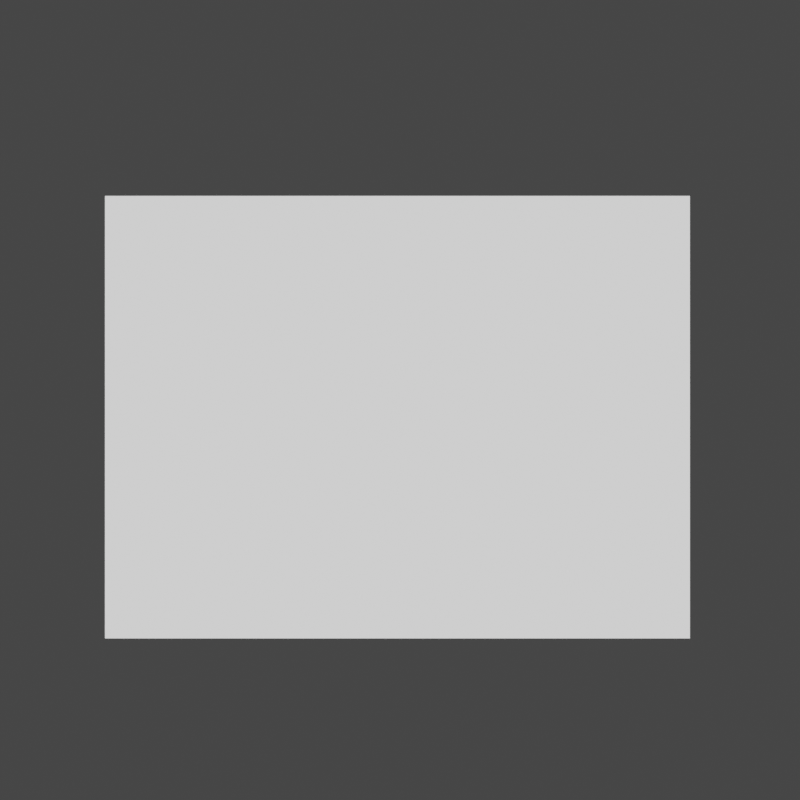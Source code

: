 # Source: Tablet.blend  (saved by Blender 3.4.6; exported with 4.5.12 LTS)
import bpy
from mathutils import Matrix  # noqa: F401  (used for matrix-valued properties, if any)

bpy.ops.wm.read_factory_settings(use_empty=True)
scene = bpy.context.scene
scene.name = 'Scene'

# ---- collections
col_collection = bpy.data.collections.new('Collection'); scene.collection.children.link(col_collection)

# ---- materials (node trees are filled in below, after node groups)
mat_tablet = bpy.data.materials.new('Tablet')
mat_tablet.use_transparent_shadow = False
mat_light = bpy.data.materials.new('Light')
mat_light.use_transparent_shadow = False
mat_glass = bpy.data.materials.new('glass')
mat_glass.use_transparent_shadow = False
mat_glass.diffuse_color = (1.0, 1.0, 1.0, 1.0)
mat_glass.roughness = 1.0
mat_glass.specular_intensity = 0.0
mat_border = bpy.data.materials.new('Border')
mat_border.use_transparent_shadow = False

# ---- node groups
ng_auto_smooth = bpy.data.node_groups.new('Auto Smooth', 'GeometryNodeTree')
_s = ng_auto_smooth.interface.new_socket(name='Geometry', in_out='OUTPUT', socket_type='NodeSocketGeometry')
_s = ng_auto_smooth.interface.new_socket(name='Geometry', in_out='INPUT', socket_type='NodeSocketGeometry')
_s = ng_auto_smooth.interface.new_socket(name='Angle', in_out='INPUT', socket_type='NodeSocketFloat')
_s.subtype = 'ANGLE'
_s.min_value = 0.0
_s.max_value = 3.142
ng_auto_smooth.is_modifier = True
_N = ng_auto_smooth.nodes; _L = ng_auto_smooth.links
n0 = _N.new('NodeGroupOutput'); n0.name = 'Group Output'; n0.location = (480, -100)
n1 = _N.new('NodeGroupInput'); n1.name = 'Group Input'; n1.location = (-420, -300)
n2 = _N.new('NodeGroupInput'); n2.name = 'Group Input.001'; n2.location = (-60, -100)
n3 = _N.new('GeometryNodeSetShadeSmooth'); n3.name = 'Set Shade Smooth'; n3.location = (120, -100)
n3.domain = 'EDGE'
n4 = _N.new('GeometryNodeSetShadeSmooth'); n4.name = 'Set Shade Smooth.001'; n4.location = (300, -100)
n5 = _N.new('GeometryNodeInputMeshEdgeAngle'); n5.name = 'Edge Angle'; n5.location = (-420, -220)
n6 = _N.new('GeometryNodeInputEdgeSmooth'); n6.name = 'Is Edge Smooth'; n6.location = (-60, -160)
n7 = _N.new('GeometryNodeInputShadeSmooth'); n7.name = 'Is Face Smooth'; n7.location = (-240, -340)
n8 = _N.new('FunctionNodeBooleanMath'); n8.name = 'Boolean Math'; n8.location = (-60, -220)
n9 = _N.new('FunctionNodeCompare'); n9.name = 'Compare'; n9.location = (-240, -180)
n9.operation = 'LESS_EQUAL'
_L.new(n5.outputs[0], n9.inputs[0])
_L.new(n4.outputs[0], n0.inputs[0])
_L.new(n1.outputs[1], n9.inputs[1])
_L.new(n9.outputs[0], n8.inputs[0])
_L.new(n7.outputs[0], n8.inputs[1])
_L.new(n2.outputs[0], n3.inputs[0])
_L.new(n6.outputs[0], n3.inputs[1])
_L.new(n3.outputs[0], n4.inputs[0])
_L.new(n8.outputs[0], n3.inputs[2])
n0.is_active_output = True

# ---- material node trees
mat_tablet.use_nodes = True; mat_tablet.node_tree.nodes.clear()
_N = mat_tablet.node_tree.nodes; _L = mat_tablet.node_tree.links
n0 = _N.new('ShaderNodeBsdfPrincipled'); n0.name = 'Principled BSDF'; n0.location = (10, 300)
n0.distribution = 'GGX'
n0.subsurface_method = 'RANDOM_WALK_SKIN'
n0.inputs[0].default_value = (0.0376, 0.0376, 0.0376, 1.0)
n0.inputs[1].default_value = 0.47
n0.inputs[3].default_value = 1.45
n0.inputs[27].default_value = (0.0, 0.0, 0.0, 1.0)
n0.inputs[28].default_value = 1.0
n1 = _N.new('ShaderNodeOutputMaterial'); n1.name = 'Material Output'; n1.location = (300, 300)
_L.new(n0.outputs[0], n1.inputs[0])
n1.is_active_output = True
mat_light.use_nodes = True; mat_light.node_tree.nodes.clear()
_N = mat_light.node_tree.nodes; _L = mat_light.node_tree.links
n0 = _N.new('ShaderNodeBsdfPrincipled'); n0.name = 'Principled BSDF'; n0.location = (10, 300)
n0.distribution = 'GGX'
n0.subsurface_method = 'RANDOM_WALK_SKIN'
n0.inputs[0].default_value = (0.0006086, 0.3255, 0.0, 1.0)
n0.inputs[3].default_value = 1.45
n0.inputs[27].default_value = (0.00091, 0.7991, 0.0, 1.0)
n0.inputs[28].default_value = 7.4
n1 = _N.new('ShaderNodeOutputMaterial'); n1.name = 'Material Output'; n1.location = (300, 300)
_L.new(n0.outputs[0], n1.inputs[0])
n1.is_active_output = True
mat_glass.use_nodes = True; mat_glass.node_tree.nodes.clear()
_N = mat_glass.node_tree.nodes; _L = mat_glass.node_tree.links
n0 = _N.new('ShaderNodeOutputMaterial'); n0.name = 'Material Output'; n0.location = (300, 300)
n1 = _N.new('ShaderNodeRGB'); n1.name = 'RGB'; n1.location = (-256, 121)
n1.outputs[0].default_value = (1.0, 1.0, 1.0, 1.0)
_L.new(n1.outputs[0], n0.inputs[0])
n0.is_active_output = True
mat_border.use_nodes = True; mat_border.node_tree.nodes.clear()
_N = mat_border.node_tree.nodes; _L = mat_border.node_tree.links
n0 = _N.new('ShaderNodeBsdfPrincipled'); n0.name = 'Principled BSDF'; n0.location = (10, 300)
n0.distribution = 'GGX'
n0.subsurface_method = 'RANDOM_WALK_SKIN'
n0.inputs[0].default_value = (0.237, 0.237, 0.237, 1.0)
n0.inputs[3].default_value = 1.45
n0.inputs[27].default_value = (0.0, 0.0, 0.0, 1.0)
n0.inputs[28].default_value = 1.0
n1 = _N.new('ShaderNodeOutputMaterial'); n1.name = 'Material Output'; n1.location = (300, 300)
_L.new(n0.outputs[0], n1.inputs[0])
n1.is_active_output = True

# ---- world
world_world = bpy.data.worlds.new('World'); scene.world = world_world
world_world.use_nodes = True; world_world.node_tree.nodes.clear()
_N = world_world.node_tree.nodes; _L = world_world.node_tree.links
n0 = _N.new('ShaderNodeOutputWorld'); n0.name = 'World Output'; n0.location = (300, 300)
n1 = _N.new('ShaderNodeBackground'); n1.name = 'Background'; n1.location = (10, 300)
n1.inputs[0].default_value = (0.05088, 0.05088, 0.05088, 1.0)
_L.new(n1.outputs[0], n0.inputs[0])
n0.is_active_output = True
world_world.color = (0.05088, 0.05088, 0.05088)
world_world.use_sun_shadow = False
world_world.sun_shadow_jitter_overblur = 0.0

# ---- cameras
cam_camera = bpy.data.cameras.new('Camera')

# ---- meshes
me_cube_001 = bpy.data.meshes.new('Cube.001')
me_cube_001.from_pydata([(-0.1509, -0.01712, -0.1141), (-0.1509, -0.01712, 0.1142), (0.1509, -0.01712, -0.1141), (0.1509, -0.01712, 0.1142), (0.1263, 0.01712, -0.1489), (0.06316, 0.01712, -0.1503), (-5.647e-09, 0.01712, -0.1507), (-0.06316, 0.01712, -0.1503), (-0.1263, 0.01712, -0.1489), (-0.1263, 0.01712, 0.1502), (-0.06316, 0.01712, 0.1562), (5.647e-09, 0.01712, 0.1577), (0.06316, 0.01712, 0.1562), (0.1263, 0.01712, 0.1502), (-0.1006, -0.01712, -0.1141), (-0.0503, -0.01712, -0.1141), (5.647e-09, -0.01712, -0.1141), (0.0503, -0.01712, -0.1141), (0.1006, -0.01712, -0.1141), (0.1006, -0.01712, 0.1142), (0.0503, -0.01712, 0.1142), (-5.647e-09, -0.01712, 0.1142), (-0.0503, -0.01712, 0.1142), (-0.1006, -0.01712, 0.1142), (-0.1895, 0.01712, 0.0956), (-0.1895, 0.01712, 0.04783), (-0.1895, 0.01712, 5.559e-05), (-0.1895, 0.01712, -0.04772), (-0.1895, 0.01712, -0.09549), (0.1895, 0.01712, 0.0956), (0.1895, 0.01712, 0.04783), (0.1895, 0.01712, 5.559e-05), (0.1895, 0.01712, -0.04772), (0.1895, 0.01712, -0.09549), (-0.1509, -0.01712, -0.07604), (-0.1509, -0.01712, -0.03799), (-0.1509, -0.01712, 5.56e-05), (-0.1509, -0.01712, 0.0381), (-0.1509, -0.01712, 0.07615), (0.1509, -0.01712, 0.07615), (0.1509, -0.01712, 0.0381), (0.1509, -0.01712, 5.559e-05), (0.1509, -0.01712, -0.03799), (0.1509, -0.01712, -0.07604), (-0.1263, 0.01712, 0.0974), (-0.1263, 0.01712, 0.04783), (-0.1263, 0.01712, 5.559e-05), (-0.1263, 0.01712, -0.05021), (-0.1263, 0.01712, -0.1005), (-0.06316, 0.01712, 0.1067), (-0.06316, 0.01712, 0.04962), (-0.06316, 0.01712, 5.559e-05), (-0.06316, 0.01712, -0.0527), (-0.06316, 0.01712, -0.1021), (3.765e-09, 0.01712, 0.1084), (1.882e-09, 0.01712, 0.05441), (-1.683e-16, 0.01712, 5.301e-05), (-1.882e-09, 0.01712, -0.05329), (-3.765e-09, 0.01712, -0.1025), (0.06316, 0.01712, 0.1067), (0.06316, 0.01712, 0.04962), (0.06316, 0.01712, 5.559e-05), (0.06316, 0.01712, -0.0527), (0.06316, 0.01712, -0.1021), (0.1263, 0.01712, 0.0974), (0.1263, 0.01712, 0.04783), (0.1263, 0.01712, 5.559e-05), (0.1263, 0.01712, -0.05021), (0.1263, 0.01712, -0.1005), (-0.1575, 0.01712, -0.1466), (-0.1895, 0.01712, -0.1199), (-0.1697, 0.01712, -0.1438), (-0.1801, 0.01712, -0.1378), (-0.187, 0.01712, -0.1294), (-0.1895, 0.01712, 0.119), (-0.1576, 0.01712, 0.1468), (-0.1871, 0.01712, 0.1286), (-0.1801, 0.01712, 0.1373), (-0.1698, 0.01712, 0.1436), (0.1895, 0.01712, -0.1199), (0.1575, 0.01712, -0.1466), (0.187, 0.01712, -0.1294), (0.1801, 0.01712, -0.1378), (0.1697, 0.01712, -0.1438), (0.1576, 0.01712, 0.1468), (0.1895, 0.01712, 0.119), (0.1698, 0.01712, 0.1436), (0.1801, 0.01712, 0.1373), (0.1871, 0.01712, 0.1286), (-0.1671, -0.01712, -0.1267), (-0.1667, -0.01712, 0.1262), (0.1667, -0.01712, 0.1262), (0.1671, -0.01712, -0.1267), (-0.1509, -0.001573, 0.07615), (-0.1509, -0.001573, 0.1142), (0.1509, -0.001573, -0.07604), (0.1509, -0.001573, -0.1141), (0.1006, -0.001573, -0.1141), (-0.1006, -0.001573, 0.1142), (-0.1509, -0.001573, -0.1141), (-0.1006, -0.001573, -0.1141), (-0.0503, -0.001573, -0.1141), (5.647e-09, -0.001573, -0.1141), (0.0503, -0.001573, -0.1141), (0.1509, -0.001573, 0.1142), (0.1006, -0.001573, 0.1142), (0.0503, -0.001573, 0.1142), (-5.647e-09, -0.001573, 0.1142), (-0.0503, -0.001573, 0.1142), (-0.1509, -0.001573, -0.07604), (-0.1509, -0.001573, -0.03799), (-0.1509, -0.001573, 5.56e-05), (-0.1509, -0.001573, 0.0381), (0.1509, -0.001573, 0.07615), (0.1509, -0.001573, 0.0381), (0.1509, -0.001573, 5.559e-05), (0.1509, -0.001573, -0.03799), (0.1108, -0.01658, -0.1287), (0.1118, -0.01658, -0.1288), (0.1127, -0.01658, -0.1291), (0.1136, -0.01658, -0.1296), (0.1143, -0.01658, -0.1302), (0.1149, -0.01658, -0.1309), (0.1154, -0.01658, -0.1318), (0.1156, -0.01658, -0.1327), (0.1157, -0.01658, -0.1336), (0.1156, -0.01658, -0.1346), (0.1154, -0.01658, -0.1355), (0.1149, -0.01658, -0.1363), (0.1143, -0.01658, -0.1371), (0.1136, -0.01658, -0.1377), (0.1127, -0.01658, -0.1381), (0.1118, -0.01658, -0.1384), (0.1118, -0.01677, -0.1288), (0.1127, -0.01695, -0.1291), (0.1135, -0.01711, -0.1296), (0.1142, -0.01726, -0.1302), (0.1148, -0.01738, -0.1309), (0.1153, -0.01746, -0.1318), (0.1155, -0.01752, -0.1327), (0.1156, -0.01754, -0.1336), (0.1155, -0.01752, -0.1346), (0.1153, -0.01746, -0.1355), (0.1148, -0.01738, -0.1363), (0.1142, -0.01726, -0.1371), (0.1135, -0.01711, -0.1377), (0.1127, -0.01695, -0.1381), (0.1118, -0.01677, -0.1384), (0.1117, -0.01695, -0.1288), (0.1126, -0.0173, -0.1291), (0.1133, -0.01762, -0.1296), (0.114, -0.01791, -0.1302), (0.1146, -0.01814, -0.1309), (0.115, -0.01831, -0.1318), (0.1153, -0.01842, -0.1327), (0.1154, -0.01845, -0.1336), (0.1153, -0.01842, -0.1346), (0.115, -0.01831, -0.1355), (0.1146, -0.01814, -0.1363), (0.114, -0.01791, -0.1371), (0.1133, -0.01762, -0.1377), (0.1126, -0.0173, -0.1381), (0.1117, -0.01695, -0.1384), (0.1116, -0.01711, -0.1288), (0.1124, -0.01762, -0.1291), (0.1131, -0.01809, -0.1296), (0.1137, -0.0185, -0.1302), (0.1142, -0.01884, -0.1309), (0.1146, -0.01909, -0.1318), (0.1148, -0.01925, -0.1327), (0.1149, -0.0193, -0.1336), (0.1148, -0.01925, -0.1346), (0.1146, -0.01909, -0.1355), (0.1142, -0.01884, -0.1363), (0.1137, -0.0185, -0.1371), (0.1131, -0.01809, -0.1377), (0.1124, -0.01762, -0.1381), (0.1116, -0.01711, -0.1384), (0.1115, -0.01726, -0.1288), (0.1122, -0.01791, -0.1291), (0.1128, -0.0185, -0.1296), (0.1133, -0.01903, -0.1302), (0.1137, -0.01946, -0.1309), (0.114, -0.01978, -0.1318), (0.1142, -0.01997, -0.1327), (0.1143, -0.02004, -0.1336), (0.1142, -0.01997, -0.1346), (0.114, -0.01978, -0.1355), (0.1137, -0.01946, -0.1363), (0.1133, -0.01903, -0.1371), (0.1128, -0.0185, -0.1377), (0.1122, -0.01791, -0.1381), (0.1115, -0.01726, -0.1384), (0.1114, -0.01738, -0.1288), (0.1119, -0.01814, -0.1291), (0.1123, -0.01884, -0.1296), (0.1128, -0.01946, -0.1302), (0.1131, -0.01996, -0.1309), (0.1133, -0.02034, -0.1318), (0.1135, -0.02057, -0.1327), (0.1136, -0.02065, -0.1336), (0.1135, -0.02057, -0.1346), (0.1133, -0.02034, -0.1355), (0.1131, -0.01996, -0.1363), (0.1128, -0.01946, -0.1371), (0.1123, -0.01884, -0.1377), (0.1119, -0.01814, -0.1381), (0.1114, -0.01738, -0.1384), (0.1112, -0.01746, -0.1288), (0.1116, -0.01831, -0.1291), (0.1119, -0.01909, -0.1296), (0.1122, -0.01978, -0.1302), (0.1124, -0.02034, -0.1309), (0.1126, -0.02075, -0.1318), (0.1127, -0.02101, -0.1327), (0.1127, -0.0211, -0.1336), (0.1127, -0.02101, -0.1346), (0.1126, -0.02075, -0.1355), (0.1124, -0.02034, -0.1363), (0.1122, -0.01978, -0.1371), (0.1119, -0.01909, -0.1377), (0.1116, -0.01831, -0.1381), (0.1112, -0.01746, -0.1384), (0.111, -0.01752, -0.1288), (0.1112, -0.01842, -0.1291), (0.1114, -0.01925, -0.1296), (0.1115, -0.01997, -0.1302), (0.1116, -0.02057, -0.1309), (0.1117, -0.02101, -0.1318), (0.1118, -0.02128, -0.1327), (0.1118, -0.02138, -0.1336), (0.1118, -0.02128, -0.1346), (0.1117, -0.02101, -0.1355), (0.1116, -0.02057, -0.1363), (0.1115, -0.01997, -0.1371), (0.1114, -0.01925, -0.1377), (0.1112, -0.01842, -0.1381), (0.111, -0.01752, -0.1384), (0.1108, -0.01754, -0.1288), (0.1108, -0.01845, -0.1291), (0.1108, -0.0193, -0.1296), (0.1108, -0.02004, -0.1302), (0.1108, -0.02065, -0.1309), (0.1108, -0.0211, -0.1318), (0.1108, -0.02138, -0.1327), (0.1108, -0.02147, -0.1336), (0.1108, -0.02138, -0.1346), (0.1108, -0.0211, -0.1355), (0.1108, -0.02065, -0.1363), (0.1108, -0.02004, -0.1371), (0.1108, -0.0193, -0.1377), (0.1108, -0.01845, -0.1381), (0.1108, -0.01754, -0.1384), (0.1107, -0.01752, -0.1288), (0.1105, -0.01842, -0.1291), (0.1103, -0.01925, -0.1296), (0.1102, -0.01997, -0.1302), (0.11, -0.02057, -0.1309), (0.11, -0.02101, -0.1318), (0.1099, -0.02128, -0.1327), (0.1099, -0.02138, -0.1336), (0.1099, -0.02128, -0.1346), (0.11, -0.02101, -0.1355), (0.11, -0.02057, -0.1363), (0.1102, -0.01997, -0.1371), (0.1103, -0.01925, -0.1377), (0.1105, -0.01842, -0.1381), (0.1107, -0.01752, -0.1384), (0.1105, -0.01746, -0.1288), (0.1101, -0.01831, -0.1291), (0.1098, -0.01909, -0.1296), (0.1095, -0.01978, -0.1302), (0.1093, -0.02034, -0.1309), (0.1091, -0.02075, -0.1318), (0.109, -0.02101, -0.1327), (0.109, -0.0211, -0.1336), (0.109, -0.02101, -0.1346), (0.1091, -0.02075, -0.1355), (0.1093, -0.02034, -0.1363), (0.1095, -0.01978, -0.1371), (0.1098, -0.01909, -0.1377), (0.1101, -0.01831, -0.1381), (0.1105, -0.01746, -0.1384), (0.1103, -0.01738, -0.1288), (0.1098, -0.01814, -0.1291), (0.1093, -0.01884, -0.1296), (0.1089, -0.01946, -0.1302), (0.1086, -0.01996, -0.1309), (0.1083, -0.02034, -0.1318), (0.1082, -0.02057, -0.1327), (0.1081, -0.02065, -0.1336), (0.1082, -0.02057, -0.1346), (0.1083, -0.02034, -0.1355), (0.1086, -0.01996, -0.1363), (0.1089, -0.01946, -0.1371), (0.1093, -0.01884, -0.1377), (0.1098, -0.01814, -0.1381), (0.1103, -0.01738, -0.1384), (0.1102, -0.01726, -0.1288), (0.1095, -0.01791, -0.1291), (0.1089, -0.0185, -0.1296), (0.1084, -0.01903, -0.1302), (0.108, -0.01946, -0.1309), (0.1076, -0.01978, -0.1318), (0.1075, -0.01997, -0.1327), (0.1074, -0.02004, -0.1336), (0.1075, -0.01997, -0.1346), (0.1076, -0.01978, -0.1355), (0.108, -0.01946, -0.1363), (0.1084, -0.01903, -0.1371), (0.1089, -0.0185, -0.1377), (0.1095, -0.01791, -0.1381), (0.1102, -0.01726, -0.1384), (0.1108, -0.01658, -0.1385), (0.11, -0.01711, -0.1288), (0.1093, -0.01762, -0.1291), (0.1086, -0.01809, -0.1296), (0.108, -0.0185, -0.1302), (0.1075, -0.01884, -0.1309), (0.1071, -0.01909, -0.1318), (0.1069, -0.01925, -0.1327), (0.1068, -0.0193, -0.1336), (0.1069, -0.01925, -0.1346), (0.1071, -0.01909, -0.1355), (0.1075, -0.01884, -0.1363), (0.108, -0.0185, -0.1371), (0.1086, -0.01809, -0.1377), (0.1093, -0.01762, -0.1381), (0.11, -0.01711, -0.1384), (0.11, -0.01695, -0.1288), (0.1091, -0.0173, -0.1291), (0.1083, -0.01762, -0.1296), (0.1076, -0.01791, -0.1302), (0.1071, -0.01814, -0.1309), (0.1067, -0.01831, -0.1318), (0.1064, -0.01842, -0.1327), (0.1063, -0.01845, -0.1336), (0.1064, -0.01842, -0.1346), (0.1067, -0.01831, -0.1355), (0.1071, -0.01814, -0.1363), (0.1076, -0.01791, -0.1371), (0.1083, -0.01762, -0.1377), (0.1091, -0.0173, -0.1381), (0.11, -0.01695, -0.1384), (0.1099, -0.01677, -0.1288), (0.109, -0.01695, -0.1291), (0.1082, -0.01711, -0.1296), (0.1075, -0.01726, -0.1302), (0.1069, -0.01738, -0.1309), (0.1064, -0.01746, -0.1318), (0.1061, -0.01752, -0.1327), (0.106, -0.01754, -0.1336), (0.1061, -0.01752, -0.1346), (0.1064, -0.01746, -0.1355), (0.1069, -0.01738, -0.1363), (0.1075, -0.01726, -0.1371), (0.1082, -0.01711, -0.1377), (0.109, -0.01695, -0.1381), (0.1099, -0.01677, -0.1384), (0.1099, -0.01658, -0.1288), (0.109, -0.01658, -0.1291), (0.1081, -0.01658, -0.1296), (0.1074, -0.01658, -0.1302), (0.1068, -0.01658, -0.1309), (0.1063, -0.01658, -0.1318), (0.106, -0.01658, -0.1327), (0.106, -0.01658, -0.1336), (0.106, -0.01658, -0.1346), (0.1063, -0.01658, -0.1355), (0.1068, -0.01658, -0.1363), (0.1074, -0.01658, -0.1371), (0.1081, -0.01658, -0.1377), (0.109, -0.01658, -0.1381), (0.1099, -0.01658, -0.1384), (-0.1226, -0.01712, -0.1438), (-0.1263, -0.01191, -0.1489), (-0.06316, -0.01191, -0.1503), (-0.06135, -0.01712, -0.1452), (3.928e-09, -0.01191, -0.1507), (5.647e-09, -0.01712, -0.1456), (0.06316, -0.01191, -0.1503), (0.06135, -0.01712, -0.1452), (0.1263, -0.01191, -0.1489), (0.1226, -0.01712, -0.1438), (0.1228, -0.01712, 0.1452), (0.1263, -0.01191, 0.1502), (0.06316, -0.01191, 0.1562), (0.06159, -0.01712, 0.151), (-3.928e-09, -0.01191, 0.1577), (-5.647e-09, -0.01712, 0.1525), (-0.06316, -0.01191, 0.1562), (-0.06159, -0.01712, 0.151), (-0.1263, -0.01191, 0.1502), (-0.1228, -0.01712, 0.1452), (-0.1895, -0.01191, -0.09549), (-0.1838, -0.01712, -0.09262), (-0.1838, -0.01712, -0.0463), (-0.1895, -0.01191, -0.04772), (-0.1839, -0.01712, 5.56e-05), (-0.1895, -0.01191, 5.56e-05), (-0.1838, -0.01712, 0.04641), (-0.1895, -0.01191, 0.04783), (-0.1838, -0.01712, 0.09274), (-0.1895, -0.01191, 0.0956), (0.1895, -0.01191, 0.0956), (0.1838, -0.01712, 0.09274), (0.1838, -0.01712, 0.04641), (0.1895, -0.01191, 0.04783), (0.1839, -0.01712, 5.559e-05), (0.1895, -0.01191, 5.559e-05), (0.1838, -0.01712, -0.0463), (0.1895, -0.01191, -0.04772), (0.1838, -0.01712, -0.09262), (0.1895, -0.01191, -0.09549), (-0.1837, -0.01712, -0.1217), (-0.1895, -0.01191, -0.1199), (-0.1575, -0.01191, -0.1466), (-0.1601, -0.01712, -0.1411), (-0.187, -0.01191, -0.1294), (-0.1818, -0.01712, -0.1287), (-0.1801, -0.01191, -0.1378), (-0.1766, -0.01712, -0.1348), (-0.1697, -0.01191, -0.1438), (-0.169, -0.01712, -0.1391), (-0.1601, -0.01712, 0.1412), (-0.1576, -0.01191, 0.1468), (-0.1895, -0.01191, 0.119), (-0.1837, -0.01712, 0.1209), (-0.1698, -0.01191, 0.1436), (-0.169, -0.01712, 0.1389), (-0.1801, -0.01191, 0.1373), (-0.1766, -0.01712, 0.1343), (-0.1871, -0.01191, 0.1286), (-0.1818, -0.01712, 0.128), (0.1837, -0.01712, 0.1209), (0.1895, -0.01191, 0.119), (0.1576, -0.01191, 0.1468), (0.1601, -0.01712, 0.1412), (0.1871, -0.01191, 0.1286), (0.1818, -0.01712, 0.128), (0.1801, -0.01191, 0.1373), (0.1766, -0.01712, 0.1343), (0.1698, -0.01191, 0.1436), (0.169, -0.01712, 0.1389), (0.1601, -0.01712, -0.1411), (0.1575, -0.01191, -0.1466), (0.1895, -0.01191, -0.1199), (0.1837, -0.01712, -0.1217), (0.1697, -0.01191, -0.1438), (0.169, -0.01712, -0.1391), (0.1801, -0.01191, -0.1378), (0.1766, -0.01712, -0.1348), (0.187, -0.01191, -0.1294), (0.1818, -0.01712, -0.1287)], [], [(4, 68, 33, 79, 81, 82, 83, 80), (397, 399, 26, 27), (64, 13, 84, 86, 87, 88, 85, 29), (20, 19, 384, 387), (24, 74, 76, 77, 78, 75, 9, 44), (9, 75, 425, 392), (4, 80, 445, 382), (403, 426, 74, 24), (79, 33, 413, 446), (31, 30, 407, 409), (1, 23, 393, 424, 90), (10, 9, 392, 390), (11, 10, 390, 388), (19, 3, 91, 437, 384), (2, 18, 383, 444, 92), (5, 4, 382, 380), (6, 5, 380, 378), (14, 0, 89, 417, 374), (3, 39, 405, 434, 91), (84, 13, 385, 436), (21, 20, 387, 389), (22, 21, 389, 391), (23, 22, 391, 393), (394, 397, 27, 28), (69, 8, 375, 416), (16, 15, 377, 379), (17, 16, 379, 381), (18, 17, 381, 383), (30, 29, 404, 407), (44, 9, 10, 49), (49, 10, 11, 54), (54, 11, 12, 59), (59, 12, 13, 64), (5, 63, 68, 4), (63, 62, 67, 68), (62, 61, 66, 67), (61, 60, 65, 66), (60, 59, 64, 65), (6, 58, 63, 5), (58, 57, 62, 63), (57, 56, 61, 62), (56, 55, 60, 61), (55, 54, 59, 60), (7, 53, 58, 6), (53, 52, 57, 58), (52, 51, 56, 57), (51, 50, 55, 56), (50, 49, 54, 55), (8, 48, 53, 7), (48, 47, 52, 53), (47, 46, 51, 52), (46, 45, 50, 51), (45, 44, 49, 50), (15, 14, 374, 377), (28, 27, 47, 48), (27, 26, 46, 47), (26, 25, 45, 46), (25, 24, 44, 45), (3, 19, 105, 104), (42, 41, 115, 116), (18, 2, 96, 97), (34, 0, 99, 109), (17, 18, 97, 103), (41, 40, 114, 115), (2, 43, 95, 96), (16, 17, 103, 102), (40, 39, 113, 114), (1, 38, 93, 94), (15, 16, 102, 101), (39, 3, 104, 113), (22, 23, 98, 108), (14, 15, 101, 100), (38, 37, 112, 93), (21, 22, 108, 107), (0, 14, 100, 99), (37, 36, 111, 112), (20, 21, 107, 106), (12, 11, 388, 386), (29, 85, 435, 404), (32, 31, 409, 411), (33, 32, 411, 413), (43, 2, 92, 447, 412), (7, 6, 378, 376), (415, 394, 28, 70), (399, 401, 25, 26), (401, 403, 24, 25), (38, 1, 90, 427, 402), (36, 35, 110, 111), (19, 20, 106, 105), (43, 42, 116, 95), (23, 1, 94, 98), (35, 34, 109, 110), (13, 12, 386, 385), (42, 43, 412, 410), (41, 42, 410, 408), (40, 41, 408, 406), (39, 40, 406, 405), (414, 419, 89), (68, 67, 32, 33), (67, 66, 31, 32), (66, 65, 30, 31), (65, 64, 29, 30), (69, 71, 72, 73, 70, 28, 48, 8), (34, 35, 396, 395), (35, 36, 398, 396), (36, 37, 400, 398), (37, 38, 402, 400), (73, 418, 415, 70), (71, 422, 420, 72), (424, 429, 90), (72, 420, 418, 73), (425, 75, 78, 428), (430, 77, 76, 432), (434, 439, 91), (428, 78, 77, 430), (88, 438, 435, 85), (86, 442, 440, 87), (444, 449, 92), (87, 440, 438, 88), (445, 80, 83, 448), (450, 82, 81, 452), (448, 83, 82, 450), (423, 417, 89), (421, 423, 89), (419, 421, 89), (69, 416, 422, 71), (432, 76, 74, 426), (429, 431, 90), (431, 433, 90), (433, 427, 90), (452, 81, 79, 446), (449, 451, 92), (451, 453, 92), (453, 447, 92), (443, 437, 91), (441, 443, 91), (439, 441, 91), (84, 436, 442, 86), (0, 34, 395, 414, 89), (122, 121, 136, 137), (130, 129, 144, 145), (123, 122, 137, 138), (131, 130, 145, 146), (124, 123, 138, 139), (132, 131, 146, 147), (125, 124, 139, 140), (118, 117, 133), (313, 132, 147), (126, 125, 140, 141), (119, 118, 133, 134), (127, 126, 141, 142), (120, 119, 134, 135), (128, 127, 142, 143), (121, 120, 135, 136), (129, 128, 143, 144), (141, 140, 155, 156), (134, 133, 148, 149), (142, 141, 156, 157), (135, 134, 149, 150), (143, 142, 157, 158), (136, 135, 150, 151), (144, 143, 158, 159), (137, 136, 151, 152), (145, 144, 159, 160), (138, 137, 152, 153), (146, 145, 160, 161), (139, 138, 153, 154), (147, 146, 161, 162), (140, 139, 154, 155), (133, 117, 148), (313, 147, 162), (160, 159, 174, 175), (153, 152, 167, 168), (161, 160, 175, 176), (154, 153, 168, 169), (162, 161, 176, 177), (155, 154, 169, 170), (148, 117, 163), (313, 162, 177), (156, 155, 170, 171), (149, 148, 163, 164), (157, 156, 171, 172), (150, 149, 164, 165), (158, 157, 172, 173), (151, 150, 165, 166), (159, 158, 173, 174), (152, 151, 166, 167), (164, 163, 178, 179), (172, 171, 186, 187), (165, 164, 179, 180), (173, 172, 187, 188), (166, 165, 180, 181), (174, 173, 188, 189), (167, 166, 181, 182), (175, 174, 189, 190), (168, 167, 182, 183), (176, 175, 190, 191), (169, 168, 183, 184), (177, 176, 191, 192), (170, 169, 184, 185), (163, 117, 178), (313, 177, 192), (171, 170, 185, 186), (183, 182, 197, 198), (191, 190, 205, 206), (184, 183, 198, 199), (192, 191, 206, 207), (185, 184, 199, 200), (178, 117, 193), (313, 192, 207), (186, 185, 200, 201), (179, 178, 193, 194), (187, 186, 201, 202), (180, 179, 194, 195), (188, 187, 202, 203), (181, 180, 195, 196), (189, 188, 203, 204), (182, 181, 196, 197), (190, 189, 204, 205), (202, 201, 216, 217), (195, 194, 209, 210), (203, 202, 217, 218), (196, 195, 210, 211), (204, 203, 218, 219), (197, 196, 211, 212), (205, 204, 219, 220), (198, 197, 212, 213), (206, 205, 220, 221), (199, 198, 213, 214), (207, 206, 221, 222), (200, 199, 214, 215), (193, 117, 208), (313, 207, 222), (201, 200, 215, 216), (194, 193, 208, 209), (221, 220, 235, 236), (214, 213, 228, 229), (222, 221, 236, 237), (215, 214, 229, 230), (208, 117, 223), (313, 222, 237), (216, 215, 230, 231), (209, 208, 223, 224), (217, 216, 231, 232), (210, 209, 224, 225), (218, 217, 232, 233), (211, 210, 225, 226), (219, 218, 233, 234), (212, 211, 226, 227), (220, 219, 234, 235), (213, 212, 227, 228), (233, 232, 247, 248), (226, 225, 240, 241), (234, 233, 248, 249), (227, 226, 241, 242), (235, 234, 249, 250), (228, 227, 242, 243), (236, 235, 250, 251), (229, 228, 243, 244), (237, 236, 251, 252), (230, 229, 244, 245), (223, 117, 238), (313, 237, 252), (231, 230, 245, 246), (224, 223, 238, 239), (232, 231, 246, 247), (225, 224, 239, 240), (252, 251, 266, 267), (245, 244, 259, 260), (238, 117, 253), (313, 252, 267), (246, 245, 260, 261), (239, 238, 253, 254), (247, 246, 261, 262), (240, 239, 254, 255), (248, 247, 262, 263), (241, 240, 255, 256), (249, 248, 263, 264), (242, 241, 256, 257), (250, 249, 264, 265), (243, 242, 257, 258), (251, 250, 265, 266), (244, 243, 258, 259), (256, 255, 270, 271), (264, 263, 278, 279), (257, 256, 271, 272), (265, 264, 279, 280), (258, 257, 272, 273), (266, 265, 280, 281), (259, 258, 273, 274), (267, 266, 281, 282), (260, 259, 274, 275), (253, 117, 268), (313, 267, 282), (261, 260, 275, 276), (254, 253, 268, 269), (262, 261, 276, 277), (255, 254, 269, 270), (263, 262, 277, 278), (275, 274, 289, 290), (268, 117, 283), (313, 282, 297), (276, 275, 290, 291), (269, 268, 283, 284), (277, 276, 291, 292), (270, 269, 284, 285), (278, 277, 292, 293), (271, 270, 285, 286), (279, 278, 293, 294), (272, 271, 286, 287), (280, 279, 294, 295), (273, 272, 287, 288), (281, 280, 295, 296), (274, 273, 288, 289), (282, 281, 296, 297), (294, 293, 308, 309), (287, 286, 301, 302), (295, 294, 309, 310), (288, 287, 302, 303), (296, 295, 310, 311), (289, 288, 303, 304), (297, 296, 311, 312), (290, 289, 304, 305), (283, 117, 298), (313, 297, 312), (291, 290, 305, 306), (284, 283, 298, 299), (292, 291, 306, 307), (285, 284, 299, 300), (293, 292, 307, 308), (286, 285, 300, 301), (298, 117, 314), (313, 312, 328), (306, 305, 321, 322), (299, 298, 314, 315), (307, 306, 322, 323), (300, 299, 315, 316), (308, 307, 323, 324), (301, 300, 316, 317), (309, 308, 324, 325), (302, 301, 317, 318), (310, 309, 325, 326), (303, 302, 318, 319), (311, 310, 326, 327), (304, 303, 319, 320), (312, 311, 327, 328), (305, 304, 320, 321), (318, 317, 332, 333), (326, 325, 340, 341), (319, 318, 333, 334), (327, 326, 341, 342), (320, 319, 334, 335), (328, 327, 342, 343), (321, 320, 335, 336), (314, 117, 329), (313, 328, 343), (322, 321, 336, 337), (315, 314, 329, 330), (323, 322, 337, 338), (316, 315, 330, 331), (324, 323, 338, 339), (317, 316, 331, 332), (325, 324, 339, 340), (337, 336, 351, 352), (330, 329, 344, 345), (338, 337, 352, 353), (331, 330, 345, 346), (339, 338, 353, 354), (332, 331, 346, 347), (340, 339, 354, 355), (333, 332, 347, 348), (341, 340, 355, 356), (334, 333, 348, 349), (342, 341, 356, 357), (335, 334, 349, 350), (343, 342, 357, 358), (336, 335, 350, 351), (329, 117, 344), (313, 343, 358), (356, 355, 370, 371), (349, 348, 363, 364), (357, 356, 371, 372), (350, 349, 364, 365), (358, 357, 372, 373), (351, 350, 365, 366), (344, 117, 359), (313, 358, 373), (352, 351, 366, 367), (345, 344, 359, 360), (353, 352, 367, 368), (346, 345, 360, 361), (354, 353, 368, 369), (347, 346, 361, 362), (355, 354, 369, 370), (348, 347, 362, 363), (375, 376, 377, 374), (376, 378, 379, 377), (378, 380, 381, 379), (380, 382, 383, 381), (385, 386, 387, 384), (386, 388, 389, 387), (388, 390, 391, 389), (390, 392, 393, 391), (395, 396, 397, 394), (396, 398, 399, 397), (398, 400, 401, 399), (400, 402, 403, 401), (405, 406, 407, 404), (406, 408, 409, 407), (408, 410, 411, 409), (410, 412, 413, 411), (415, 418, 419, 414), (418, 420, 421, 419), (420, 422, 423, 421), (422, 416, 417, 423), (425, 428, 429, 424), (428, 430, 431, 429), (430, 432, 433, 431), (432, 426, 427, 433), (435, 438, 439, 434), (438, 440, 441, 439), (440, 442, 443, 441), (442, 436, 437, 443), (445, 448, 449, 444), (448, 450, 451, 449), (450, 452, 453, 451), (452, 446, 447, 453), (414, 395, 394, 415), (374, 417, 416, 375), (424, 393, 392, 425), (402, 427, 426, 403), (412, 447, 446, 413), (444, 383, 382, 445), (384, 437, 436, 385), (434, 405, 404, 435), (8, 7, 376, 375)])
me_cube_001.polygons.foreach_set('use_smooth', [True] * 436)
me_cube_001.polygons.foreach_set('material_index', [0, 0, 0, 0, 0, 0, 0, 0, 0, 0, 0, 0, 0, 0, 0, 0, 0, 0, 0, 0, 0, 0, 0, 0, 0, 0, 0, 0, 0, 0, 0, 0, 0, 0, 0, 0, 0, 0, 0, 0, 0, 0, 0, 0, 0, 0, 0, 0, 0, 0, 0, 0, 0, 0, 0, 0, 0, 0, 0, 0, 0, 0, 0, 0, 0, 0, 0, 0, 0, 0, 0, 0, 0, 0, 0, 0, 0, 0, 0, 0, 0, 0, 0, 0, 0, 0, 0, 0, 0, 0, 0, 0, 0, 0, 0, 0, 0, 0, 0, 0, 0, 0, 0, 0, 0, 0, 0, 0, 0, 0, 0, 0, 0, 0, 0, 0, 0, 0, 0, 0, 0, 0, 0, 0, 0, 0, 0, 0, 0, 0, 0, 0, 0, 0, 0, 0, 0, 0, 0, 1, 1, 1, 1, 1, 1, 1, 1, 1, 1, 1, 1, 1, 1, 1, 1, 1, 1, 1, 1, 1, 1, 1, 1, 1, 1, 1, 1, 1, 1, 1, 1, 1, 1, 1, 1, 1, 1, 1, 1, 1, 1, 1, 1, 1, 1, 1, 1, 1, 1, 1, 1, 1, 1, 1, 1, 1, 1, 1, 1, 1, 1, 1, 1, 1, 1, 1, 1, 1, 1, 1, 1, 1, 1, 1, 1, 1, 1, 1, 1, 1, 1, 1, 1, 1, 1, 1, 1, 1, 1, 1, 1, 1, 1, 1, 1, 1, 1, 1, 1, 1, 1, 1, 1, 1, 1, 1, 1, 1, 1, 1, 1, 1, 1, 1, 1, 1, 1, 1, 1, 1, 1, 1, 1, 1, 1, 1, 1, 1, 1, 1, 1, 1, 1, 1, 1, 1, 1, 1, 1, 1, 1, 1, 1, 1, 1, 1, 1, 1, 1, 1, 1, 1, 1, 1, 1, 1, 1, 1, 1, 1, 1, 1, 1, 1, 1, 1, 1, 1, 1, 1, 1, 1, 1, 1, 1, 1, 1, 1, 1, 1, 1, 1, 1, 1, 1, 1, 1, 1, 1, 1, 1, 1, 1, 1, 1, 1, 1, 1, 1, 1, 1, 1, 1, 1, 1, 1, 1, 1, 1, 1, 1, 1, 1, 1, 1, 1, 1, 1, 1, 1, 1, 1, 1, 1, 1, 1, 1, 1, 1, 1, 1, 1, 1, 1, 1, 1, 1, 1, 1, 1, 1, 1, 1, 1, 1, 1, 1, 1, 1, 1, 1, 1, 1, 1, 1, 3, 3, 3, 3, 3, 3, 3, 3, 3, 3, 3, 3, 3, 3, 3, 3, 3, 3, 3, 3, 3, 3, 3, 3, 3, 3, 3, 3, 3, 3, 3, 3, 3, 3, 3, 3, 3, 3, 3, 3, 0])
_uv = me_cube_001.uv_layers.new(name='UVMap')
_uv.uv.foreach_set('vector', [0.308, 0.407, 0.3557, 0.4023, 0.3609, 0.4633, 0.3399, 0.4587, 0.3322, 0.4566, 0.3257, 0.4516, 0.3203, 0.4433, 0.3155, 0.434, 0.392, 0.04258, 0.4462, 0.03937, 0.447, 0.07163, 0.3955, 0.07461, 0.5569, 0.3945, 0.6094, 0.3948, 0.6023, 0.4229, 0.5982, 0.4328, 0.5937, 0.4417, 0.5877, 0.4475, 0.5801, 0.4505, 0.5603, 0.4557, 0.9539, 0.1869, 0.9494, 0.1327, 0.9768, 0.1051, 0.9933, 0.1703, 0.5462, 0.07581, 0.5663, 0.08026, 0.5741, 0.08234, 0.5807, 0.08742, 0.5864, 0.09579, 0.5915, 0.1051, 0.5999, 0.1323, 0.5478, 0.1369, 0.5999, 0.1323, 0.5915, 0.1051, 0.6148, 0.09098, 0.629, 0.123, 0.308, 0.407, 0.3155, 0.434, 0.2919, 0.4475, 0.2786, 0.4153, 0.5537, 0.04566, 0.5801, 0.05406, 0.5663, 0.08026, 0.5462, 0.07581, 0.3399, 0.4587, 0.3609, 0.4633, 0.3535, 0.4936, 0.3258, 0.4848, 0.4604, 0.4669, 0.512, 0.4632, 0.5159, 0.4953, 0.4616, 0.4992, 0.9377, 0.4114, 0.9522, 0.3507, 0.9817, 0.3821, 0.9683, 0.4249, 0.9513, 0.4304, 0.6124, 0.1964, 0.5999, 0.1323, 0.629, 0.123, 0.6436, 0.1919, 0.6177, 0.2633, 0.6124, 0.1964, 0.6436, 0.1919, 0.6494, 0.2621, 0.9494, 0.1327, 0.936, 0.07948, 0.9497, 0.06005, 0.9664, 0.06602, 0.9768, 0.1051, 0.6974, 0.09486, 0.6873, 0.1476, 0.6615, 0.1233, 0.6662, 0.08537, 0.6805, 0.07718, 0.2988, 0.3424, 0.308, 0.407, 0.2786, 0.4153, 0.2671, 0.3459, 0.2946, 0.2743, 0.2988, 0.3424, 0.2671, 0.3459, 0.2626, 0.2752, 0.6943, 0.358, 0.7135, 0.4102, 0.701, 0.4311, 0.6847, 0.4264, 0.6708, 0.3875, 0.936, 0.07948, 0.8933, 0.07409, 0.9122, 0.04098, 0.9435, 0.04131, 0.9497, 0.06005, 0.6023, 0.4229, 0.6094, 0.3948, 0.6394, 0.4019, 0.629, 0.4359, 0.957, 0.2409, 0.9539, 0.1869, 0.9933, 0.1703, 1.0, 0.2394, 0.9578, 0.2947, 0.957, 0.2409, 1.0, 0.2394, 0.9989, 0.3106, 0.9522, 0.3507, 0.9578, 0.2947, 0.9989, 0.3106, 0.9817, 0.3821, 0.3382, 0.05197, 0.392, 0.04258, 0.3955, 0.07461, 0.3473, 0.08175, 0.3054, 0.1142, 0.2992, 0.1418, 0.2693, 0.1358, 0.2787, 0.1019, 0.6842, 0.2499, 0.6871, 0.3039, 0.6538, 0.3206, 0.6497, 0.2506, 0.6843, 0.1973, 0.6842, 0.2499, 0.6497, 0.2506, 0.6528, 0.1842, 0.6873, 0.1476, 0.6843, 0.1973, 0.6528, 0.1842, 0.6615, 0.1233, 0.512, 0.4632, 0.5603, 0.4557, 0.5696, 0.4854, 0.5159, 0.4953, 0.5478, 0.1369, 0.5999, 0.1323, 0.6124, 0.1964, 0.5609, 0.1997, 0.5609, 0.1997, 0.6124, 0.1964, 0.6177, 0.2633, 0.5656, 0.2651, 0.5656, 0.2651, 0.6177, 0.2633, 0.6171, 0.3303, 0.5655, 0.3307, 0.5655, 0.3307, 0.6171, 0.3303, 0.6094, 0.3948, 0.5569, 0.3945, 0.2988, 0.3424, 0.3497, 0.3387, 0.3557, 0.4023, 0.308, 0.407, 0.3497, 0.3387, 0.4009, 0.3363, 0.4062, 0.4011, 0.3557, 0.4023, 0.4009, 0.3363, 0.4554, 0.3343, 0.4579, 0.3997, 0.4062, 0.4011, 0.4554, 0.3343, 0.5065, 0.3324, 0.5071, 0.3975, 0.4579, 0.3997, 0.5065, 0.3324, 0.5655, 0.3307, 0.5569, 0.3945, 0.5071, 0.3975, 0.2946, 0.2743, 0.3461, 0.2726, 0.3497, 0.3387, 0.2988, 0.3424, 0.3461, 0.2726, 0.3977, 0.2709, 0.4009, 0.3363, 0.3497, 0.3387, 0.3977, 0.2709, 0.4531, 0.269, 0.4554, 0.3343, 0.4009, 0.3363, 0.4531, 0.269, 0.5094, 0.2671, 0.5065, 0.3324, 0.4554, 0.3343, 0.5094, 0.2671, 0.5656, 0.2651, 0.5655, 0.3307, 0.5065, 0.3324, 0.2944, 0.2063, 0.3453, 0.2066, 0.3461, 0.2726, 0.2946, 0.2743, 0.3453, 0.2066, 0.3965, 0.2055, 0.3977, 0.2709, 0.3461, 0.2726, 0.3965, 0.2055, 0.4509, 0.2038, 0.4531, 0.269, 0.3977, 0.2709, 0.4509, 0.2038, 0.502, 0.2022, 0.5094, 0.2671, 0.4531, 0.269, 0.502, 0.2022, 0.5609, 0.1997, 0.5656, 0.2651, 0.5094, 0.2671, 0.2992, 0.1418, 0.347, 0.1428, 0.3453, 0.2066, 0.2944, 0.2063, 0.347, 0.1428, 0.3973, 0.1405, 0.3965, 0.2055, 0.3453, 0.2066, 0.3973, 0.1405, 0.4489, 0.1384, 0.4509, 0.2038, 0.3965, 0.2055, 0.4489, 0.1384, 0.498, 0.1375, 0.502, 0.2022, 0.4509, 0.2038, 0.498, 0.1375, 0.5478, 0.1369, 0.5609, 0.1997, 0.502, 0.2022, 0.6871, 0.3039, 0.6943, 0.358, 0.6708, 0.3875, 0.6538, 0.3206, 0.3473, 0.08175, 0.3955, 0.07461, 0.3973, 0.1405, 0.347, 0.1428, 0.3955, 0.07461, 0.447, 0.07163, 0.4489, 0.1384, 0.3973, 0.1405, 0.447, 0.07163, 0.4983, 0.07164, 0.498, 0.1375, 0.4489, 0.1384, 0.4983, 0.07164, 0.5462, 0.07581, 0.5478, 0.1369, 0.498, 0.1375, 0.936, 0.07948, 0.9494, 0.1327, 0.9319, 0.1353, 0.925, 0.09336, 0.7761, 0.07794, 0.8154, 0.07542, 0.8162, 0.09148, 0.7775, 0.09393, 0.6873, 0.1476, 0.6974, 0.09486, 0.7104, 0.1058, 0.7013, 0.1492, 0.7557, 0.412, 0.7135, 0.4102, 0.7235, 0.3957, 0.7564, 0.3971, 0.6843, 0.1973, 0.6873, 0.1476, 0.7013, 0.1492, 0.7, 0.1977, 0.8154, 0.07542, 0.8547, 0.07394, 0.855, 0.08977, 0.8162, 0.09148, 0.6974, 0.09486, 0.7369, 0.082, 0.7404, 0.09819, 0.7104, 0.1058, 0.6842, 0.2499, 0.6843, 0.1973, 0.7, 0.1977, 0.7006, 0.2494, 0.8547, 0.07394, 0.8933, 0.07409, 0.8923, 0.08872, 0.855, 0.08977, 0.9377, 0.4114, 0.8996, 0.4158, 0.8992, 0.4008, 0.9249, 0.4006, 0.6871, 0.3039, 0.6842, 0.2499, 0.7006, 0.2494, 0.7037, 0.3022, 0.8933, 0.07409, 0.936, 0.07948, 0.925, 0.09336, 0.8923, 0.08872, 0.9578, 0.2947, 0.9522, 0.3507, 0.9365, 0.348, 0.9411, 0.2937, 0.6943, 0.358, 0.6871, 0.3039, 0.7037, 0.3022, 0.7113, 0.3537, 0.8996, 0.4158, 0.865, 0.4149, 0.8655, 0.4004, 0.8992, 0.4008, 0.957, 0.2409, 0.9578, 0.2947, 0.9411, 0.2937, 0.9403, 0.2416, 0.7135, 0.4102, 0.6943, 0.358, 0.7113, 0.3537, 0.7235, 0.3957, 0.865, 0.4149, 0.8297, 0.4142, 0.8302, 0.3996, 0.8655, 0.4004, 0.9539, 0.1869, 0.957, 0.2409, 0.9403, 0.2416, 0.9372, 0.1882, 0.6171, 0.3303, 0.6177, 0.2633, 0.6494, 0.2621, 0.6485, 0.3324, 0.5603, 0.4557, 0.5801, 0.4505, 0.5945, 0.4742, 0.5696, 0.4854, 0.4089, 0.4673, 0.4604, 0.4669, 0.4616, 0.4992, 0.4074, 0.4992, 0.3609, 0.4633, 0.4089, 0.4673, 0.4074, 0.4992, 0.3535, 0.4936, 0.7369, 0.082, 0.6974, 0.09486, 0.6805, 0.07718, 0.6835, 0.0587, 0.7143, 0.05321, 0.2944, 0.2063, 0.2946, 0.2743, 0.2626, 0.2752, 0.2629, 0.2049, 0.3123, 0.06366, 0.3382, 0.05197, 0.3473, 0.08175, 0.3268, 0.08704, 0.4462, 0.03937, 0.5001, 0.03988, 0.4983, 0.07164, 0.447, 0.07163, 0.5001, 0.03988, 0.5537, 0.04566, 0.5462, 0.07581, 0.4983, 0.07164, 0.8996, 0.4158, 0.9377, 0.4114, 0.9513, 0.4304, 0.9445, 0.4482, 0.9153, 0.4469, 0.8297, 0.4142, 0.7933, 0.4134, 0.7938, 0.3985, 0.8302, 0.3996, 0.9494, 0.1327, 0.9539, 0.1869, 0.9372, 0.1882, 0.9319, 0.1353, 0.7369, 0.082, 0.7761, 0.07794, 0.7775, 0.09393, 0.7404, 0.09819, 0.9522, 0.3507, 0.9377, 0.4114, 0.9249, 0.4006, 0.9365, 0.348, 0.7933, 0.4134, 0.7557, 0.412, 0.7564, 0.3971, 0.7938, 0.3985, 0.6094, 0.3948, 0.6171, 0.3303, 0.6485, 0.3324, 0.6394, 0.4019, 0.7761, 0.07794, 0.7369, 0.082, 0.7143, 0.05321, 0.7633, 0.04418, 0.8154, 0.07542, 0.7761, 0.07794, 0.7633, 0.04418, 0.8136, 0.04041, 0.8547, 0.07394, 0.8154, 0.07542, 0.8136, 0.04041, 0.8632, 0.03937, 0.8933, 0.07409, 0.8547, 0.07394, 0.8632, 0.03937, 0.9122, 0.04098, 0.7085, 0.4482, 0.7009, 0.447, 0.701, 0.4311, 0.3557, 0.4023, 0.4062, 0.4011, 0.4089, 0.4673, 0.3609, 0.4633, 0.4062, 0.4011, 0.4579, 0.3997, 0.4604, 0.4669, 0.4089, 0.4673, 0.4579, 0.3997, 0.5071, 0.3975, 0.512, 0.4632, 0.4604, 0.4669, 0.5071, 0.3975, 0.5569, 0.3945, 0.5603, 0.4557, 0.512, 0.4632, 0.3054, 0.1142, 0.3092, 0.1045, 0.3134, 0.09576, 0.3193, 0.08998, 0.3268, 0.08704, 0.3473, 0.08175, 0.347, 0.1428, 0.2992, 0.1418, 0.7557, 0.412, 0.7933, 0.4134, 0.7849, 0.445, 0.7394, 0.4453, 0.7933, 0.4134, 0.8297, 0.4142, 0.8291, 0.4452, 0.7849, 0.445, 0.8297, 0.4142, 0.865, 0.4149, 0.8719, 0.4458, 0.8291, 0.4452, 0.865, 0.4149, 0.8996, 0.4158, 0.9153, 0.4469, 0.8719, 0.4458, 0.3193, 0.08998, 0.3034, 0.06972, 0.3123, 0.06366, 0.3268, 0.08704, 0.3092, 0.1045, 0.2857, 0.08909, 0.2942, 0.07807, 0.3134, 0.09576, 0.9683, 0.4249, 0.9648, 0.4341, 0.9513, 0.4304, 0.3134, 0.09576, 0.2942, 0.07807, 0.3034, 0.06972, 0.3193, 0.08998, 0.6148, 0.09098, 0.5915, 0.1051, 0.5864, 0.09579, 0.6078, 0.0796, 0.5993, 0.06907, 0.5807, 0.08742, 0.5741, 0.08234, 0.5899, 0.06061, 0.9435, 0.04131, 0.9513, 0.04335, 0.9497, 0.06005, 0.6078, 0.0796, 0.5864, 0.09579, 0.5807, 0.08742, 0.5993, 0.06907, 0.5877, 0.4475, 0.6035, 0.4681, 0.5945, 0.4742, 0.5801, 0.4505, 0.5982, 0.4328, 0.6217, 0.4486, 0.613, 0.4597, 0.5937, 0.4417, 0.6662, 0.08537, 0.6674, 0.07635, 0.6805, 0.07718, 0.5937, 0.4417, 0.613, 0.4597, 0.6035, 0.4681, 0.5877, 0.4475, 0.2919, 0.4475, 0.3155, 0.434, 0.3203, 0.4433, 0.2987, 0.459, 0.3069, 0.4697, 0.3257, 0.4516, 0.3322, 0.4566, 0.3161, 0.4781, 0.2987, 0.459, 0.3203, 0.4433, 0.3257, 0.4516, 0.3069, 0.4697, 0.6882, 0.4351, 0.6847, 0.4264, 0.701, 0.4311, 0.6938, 0.4423, 0.6882, 0.4351, 0.701, 0.4311, 0.7009, 0.447, 0.6938, 0.4423, 0.701, 0.4311, 0.3054, 0.1142, 0.2787, 0.1019, 0.2857, 0.08909, 0.3092, 0.1045, 0.5899, 0.06061, 0.5741, 0.08234, 0.5663, 0.08026, 0.5801, 0.05406, 0.9648, 0.4341, 0.9592, 0.4417, 0.9513, 0.4304, 0.9592, 0.4417, 0.9521, 0.4467, 0.9513, 0.4304, 0.9521, 0.4467, 0.9445, 0.4482, 0.9513, 0.4304, 0.3161, 0.4781, 0.3322, 0.4566, 0.3399, 0.4587, 0.3258, 0.4848, 0.6674, 0.07635, 0.6708, 0.06813, 0.6805, 0.07718, 0.6708, 0.06813, 0.6764, 0.06184, 0.6805, 0.07718, 0.6764, 0.06184, 0.6835, 0.0587, 0.6805, 0.07718, 0.9634, 0.05683, 0.9664, 0.06602, 0.9497, 0.06005, 0.9583, 0.04889, 0.9634, 0.05683, 0.9497, 0.06005, 0.9513, 0.04335, 0.9583, 0.04889, 0.9497, 0.06005, 0.6023, 0.4229, 0.629, 0.4359, 0.6217, 0.4486, 0.5982, 0.4328, 0.7135, 0.4102, 0.7557, 0.412, 0.7394, 0.4453, 0.7085, 0.4482, 0.701, 0.4311, 0.1762, 0.1763, 0.1896, 0.1873, 0.1823, 0.1959, 0.1695, 0.1881, 0.0566, 0.2115, 0.06528, 0.197, 0.07364, 0.2043, 0.06422, 0.2159, 0.1602, 0.1681, 0.1762, 0.1763, 0.1695, 0.1881, 0.1555, 0.1829, 0.05125, 0.227, 0.0566, 0.2115, 0.06422, 0.2159, 0.05694, 0.229, 0.1426, 0.1644, 0.1602, 0.1681, 0.1555, 0.1829, 0.1409, 0.1801, 0.04916, 0.2425, 0.05125, 0.227, 0.05694, 0.229, 0.05205, 0.243, 0.1249, 0.1636, 0.1426, 0.1644, 0.1409, 0.1801, 0.1262, 0.1801, 0.2123, 0.2305, 0.2143, 0.2453, 0.2095, 0.2314, 0.04913, 0.2574, 0.04916, 0.2425, 0.05205, 0.243, 0.1075, 0.1673, 0.1249, 0.1636, 0.1262, 0.1801, 0.1118, 0.1825, 0.2081, 0.2154, 0.2123, 0.2305, 0.2095, 0.2314, 0.2027, 0.2181, 0.09105, 0.1738, 0.1075, 0.1673, 0.1118, 0.1825, 0.09794, 0.1875, 0.2005, 0.2005, 0.2081, 0.2154, 0.2027, 0.2181, 0.1936, 0.206, 0.07679, 0.1843, 0.09105, 0.1738, 0.09794, 0.1875, 0.08515, 0.1949, 0.1896, 0.1873, 0.2005, 0.2005, 0.1936, 0.206, 0.1823, 0.1959, 0.06528, 0.197, 0.07679, 0.1843, 0.08515, 0.1949, 0.07364, 0.2043, 0.1118, 0.1825, 0.1262, 0.1801, 0.1273, 0.1936, 0.1149, 0.1954, 0.2027, 0.2181, 0.2095, 0.2314, 0.207, 0.2328, 0.1983, 0.2215, 0.09794, 0.1875, 0.1118, 0.1825, 0.1149, 0.1954, 0.1029, 0.1992, 0.1936, 0.206, 0.2027, 0.2181, 0.1983, 0.2215, 0.188, 0.212, 0.08515, 0.1949, 0.09794, 0.1875, 0.1029, 0.1992, 0.09124, 0.2046, 0.1823, 0.1959, 0.1936, 0.206, 0.188, 0.212, 0.1769, 0.2044, 0.07364, 0.2043, 0.08515, 0.1949, 0.09124, 0.2046, 0.08032, 0.2118, 0.1695, 0.1881, 0.1823, 0.1959, 0.1769, 0.2044, 0.1649, 0.1989, 0.06422, 0.2159, 0.07364, 0.2043, 0.08032, 0.2118, 0.07043, 0.2209, 0.1555, 0.1829, 0.1695, 0.1881, 0.1649, 0.1989, 0.1525, 0.1952, 0.05694, 0.229, 0.06422, 0.2159, 0.07043, 0.2209, 0.06177, 0.2317, 0.1409, 0.1801, 0.1555, 0.1829, 0.1525, 0.1952, 0.1399, 0.1936, 0.05205, 0.243, 0.05694, 0.229, 0.06177, 0.2317, 0.0547, 0.244, 0.1262, 0.1801, 0.1409, 0.1801, 0.1399, 0.1936, 0.1273, 0.1936, 0.2095, 0.2314, 0.2143, 0.2453, 0.207, 0.2328, 0.04913, 0.2574, 0.05205, 0.243, 0.0547, 0.244, 0.07043, 0.2209, 0.08032, 0.2118, 0.08542, 0.2192, 0.07538, 0.2263, 0.1525, 0.1952, 0.1649, 0.1989, 0.1617, 0.2086, 0.1505, 0.2063, 0.06177, 0.2317, 0.07043, 0.2209, 0.07538, 0.2263, 0.06575, 0.235, 0.1399, 0.1936, 0.1525, 0.1952, 0.1505, 0.2063, 0.1393, 0.2051, 0.0547, 0.244, 0.06177, 0.2317, 0.06575, 0.235, 0.05705, 0.2454, 0.1273, 0.1936, 0.1399, 0.1936, 0.1393, 0.2051, 0.1283, 0.2054, 0.207, 0.2328, 0.2143, 0.2453, 0.2049, 0.2345, 0.04913, 0.2574, 0.0547, 0.244, 0.05705, 0.2454, 0.1149, 0.1954, 0.1273, 0.1936, 0.1283, 0.2054, 0.1173, 0.2069, 0.1983, 0.2215, 0.207, 0.2328, 0.2049, 0.2345, 0.1948, 0.2253, 0.1029, 0.1992, 0.1149, 0.1954, 0.1173, 0.2069, 0.1065, 0.2096, 0.188, 0.212, 0.1983, 0.2215, 0.1948, 0.2253, 0.1839, 0.2181, 0.09124, 0.2046, 0.1029, 0.1992, 0.1065, 0.2096, 0.09581, 0.2137, 0.1769, 0.2044, 0.188, 0.212, 0.1839, 0.2181, 0.1729, 0.2125, 0.08032, 0.2118, 0.09124, 0.2046, 0.09581, 0.2137, 0.08542, 0.2192, 0.1649, 0.1989, 0.1769, 0.2044, 0.1729, 0.2125, 0.1617, 0.2086, 0.1948, 0.2253, 0.2049, 0.2345, 0.2031, 0.2366, 0.192, 0.2295, 0.1065, 0.2096, 0.1173, 0.2069, 0.1191, 0.217, 0.1093, 0.2192, 0.1839, 0.2181, 0.1948, 0.2253, 0.192, 0.2295, 0.1809, 0.2242, 0.09581, 0.2137, 0.1065, 0.2096, 0.1093, 0.2192, 0.09933, 0.2223, 0.1729, 0.2125, 0.1839, 0.2181, 0.1809, 0.2242, 0.1701, 0.2203, 0.08542, 0.2192, 0.09581, 0.2137, 0.09933, 0.2223, 0.08931, 0.2265, 0.1617, 0.2086, 0.1729, 0.2125, 0.1701, 0.2203, 0.1596, 0.2177, 0.07538, 0.2263, 0.08542, 0.2192, 0.08931, 0.2265, 0.07922, 0.2318, 0.1505, 0.2063, 0.1617, 0.2086, 0.1596, 0.2177, 0.1492, 0.2161, 0.06575, 0.235, 0.07538, 0.2263, 0.07922, 0.2318, 0.06905, 0.2387, 0.1393, 0.2051, 0.1505, 0.2063, 0.1492, 0.2161, 0.1391, 0.2155, 0.05705, 0.2454, 0.06575, 0.235, 0.06905, 0.2387, 0.05904, 0.2472, 0.1283, 0.2054, 0.1393, 0.2051, 0.1391, 0.2155, 0.1291, 0.2159, 0.2049, 0.2345, 0.2143, 0.2453, 0.2031, 0.2366, 0.04913, 0.2574, 0.05705, 0.2454, 0.05904, 0.2472, 0.1173, 0.2069, 0.1283, 0.2054, 0.1291, 0.2159, 0.1191, 0.217, 0.1492, 0.2161, 0.1596, 0.2177, 0.1582, 0.2261, 0.1485, 0.2252, 0.06905, 0.2387, 0.07922, 0.2318, 0.08214, 0.2375, 0.07164, 0.2427, 0.1391, 0.2155, 0.1492, 0.2161, 0.1485, 0.2252, 0.1391, 0.225, 0.05904, 0.2472, 0.06905, 0.2387, 0.07164, 0.2427, 0.06064, 0.2493, 0.1291, 0.2159, 0.1391, 0.2155, 0.1391, 0.225, 0.1298, 0.2254, 0.2031, 0.2366, 0.2143, 0.2453, 0.2018, 0.2388, 0.04913, 0.2574, 0.05904, 0.2472, 0.06064, 0.2493, 0.1191, 0.217, 0.1291, 0.2159, 0.1298, 0.2254, 0.1206, 0.2265, 0.192, 0.2295, 0.2031, 0.2366, 0.2018, 0.2388, 0.19, 0.2338, 0.1093, 0.2192, 0.1191, 0.217, 0.1206, 0.2265, 0.1114, 0.2281, 0.1809, 0.2242, 0.192, 0.2295, 0.19, 0.2338, 0.1789, 0.2302, 0.09933, 0.2223, 0.1093, 0.2192, 0.1114, 0.2281, 0.1019, 0.2304, 0.1701, 0.2203, 0.1809, 0.2242, 0.1789, 0.2302, 0.1683, 0.2277, 0.08931, 0.2265, 0.09933, 0.2223, 0.1019, 0.2304, 0.09225, 0.2335, 0.1596, 0.2177, 0.1701, 0.2203, 0.1683, 0.2277, 0.1582, 0.2261, 0.07922, 0.2318, 0.08931, 0.2265, 0.09225, 0.2335, 0.08214, 0.2375, 0.1114, 0.2281, 0.1206, 0.2265, 0.1218, 0.2353, 0.1129, 0.2365, 0.1789, 0.2302, 0.19, 0.2338, 0.1888, 0.2382, 0.1775, 0.2362, 0.1019, 0.2304, 0.1114, 0.2281, 0.1129, 0.2365, 0.1038, 0.2382, 0.1683, 0.2277, 0.1789, 0.2302, 0.1775, 0.2362, 0.1672, 0.2349, 0.09225, 0.2335, 0.1019, 0.2304, 0.1038, 0.2382, 0.09434, 0.2404, 0.1582, 0.2261, 0.1683, 0.2277, 0.1672, 0.2349, 0.1575, 0.2341, 0.08214, 0.2375, 0.09225, 0.2335, 0.09434, 0.2404, 0.08432, 0.2432, 0.1485, 0.2252, 0.1582, 0.2261, 0.1575, 0.2341, 0.1483, 0.2338, 0.07164, 0.2427, 0.08214, 0.2375, 0.08432, 0.2432, 0.07356, 0.2469, 0.1391, 0.225, 0.1485, 0.2252, 0.1483, 0.2338, 0.1393, 0.2339, 0.06064, 0.2493, 0.07164, 0.2427, 0.07356, 0.2469, 0.06184, 0.2516, 0.1298, 0.2254, 0.1391, 0.225, 0.1393, 0.2339, 0.1305, 0.2344, 0.2018, 0.2388, 0.2143, 0.2453, 0.201, 0.2413, 0.04913, 0.2574, 0.06064, 0.2493, 0.06184, 0.2516, 0.1206, 0.2265, 0.1298, 0.2254, 0.1305, 0.2344, 0.1218, 0.2353, 0.19, 0.2338, 0.2018, 0.2388, 0.201, 0.2413, 0.1888, 0.2382, 0.07356, 0.2469, 0.08432, 0.2432, 0.08575, 0.249, 0.07478, 0.2512, 0.1393, 0.2339, 0.1483, 0.2338, 0.1484, 0.2421, 0.1397, 0.2424, 0.06184, 0.2516, 0.07356, 0.2469, 0.07478, 0.2512, 0.06262, 0.254, 0.1305, 0.2344, 0.1393, 0.2339, 0.1397, 0.2424, 0.1312, 0.243, 0.201, 0.2413, 0.2143, 0.2453, 0.2005, 0.2438, 0.04913, 0.2574, 0.06184, 0.2516, 0.06262, 0.254, 0.1218, 0.2353, 0.1305, 0.2344, 0.1312, 0.243, 0.1227, 0.2437, 0.1888, 0.2382, 0.201, 0.2413, 0.2005, 0.2438, 0.1881, 0.2427, 0.1129, 0.2365, 0.1218, 0.2353, 0.1227, 0.2437, 0.1141, 0.2447, 0.1775, 0.2362, 0.1888, 0.2382, 0.1881, 0.2427, 0.177, 0.2421, 0.1038, 0.2382, 0.1129, 0.2365, 0.1141, 0.2447, 0.1051, 0.2458, 0.1672, 0.2349, 0.1775, 0.2362, 0.177, 0.2421, 0.1668, 0.2419, 0.09434, 0.2404, 0.1038, 0.2382, 0.1051, 0.2458, 0.09581, 0.2473, 0.1575, 0.2341, 0.1672, 0.2349, 0.1668, 0.2419, 0.1573, 0.2419, 0.08432, 0.2432, 0.09434, 0.2404, 0.09581, 0.2473, 0.08575, 0.249, 0.1483, 0.2338, 0.1575, 0.2341, 0.1573, 0.2419, 0.1484, 0.2421, 0.1051, 0.2458, 0.1141, 0.2447, 0.1148, 0.2527, 0.106, 0.2534, 0.1668, 0.2419, 0.177, 0.2421, 0.1771, 0.248, 0.167, 0.2487, 0.09581, 0.2473, 0.1051, 0.2458, 0.106, 0.2534, 0.09661, 0.2541, 0.1573, 0.2419, 0.1668, 0.2419, 0.167, 0.2487, 0.1576, 0.2495, 0.08575, 0.249, 0.09581, 0.2473, 0.09661, 0.2541, 0.08647, 0.2548, 0.1484, 0.2421, 0.1573, 0.2419, 0.1576, 0.2495, 0.1488, 0.2501, 0.07478, 0.2512, 0.08575, 0.249, 0.08647, 0.2548, 0.07543, 0.2556, 0.1397, 0.2424, 0.1484, 0.2421, 0.1488, 0.2501, 0.1403, 0.2508, 0.06262, 0.254, 0.07478, 0.2512, 0.07543, 0.2556, 0.06299, 0.2565, 0.1312, 0.243, 0.1397, 0.2424, 0.1403, 0.2508, 0.1318, 0.2514, 0.2005, 0.2438, 0.2143, 0.2453, 0.2005, 0.2463, 0.04913, 0.2574, 0.06262, 0.254, 0.06299, 0.2565, 0.1227, 0.2437, 0.1312, 0.243, 0.1318, 0.2514, 0.1234, 0.2521, 0.1881, 0.2427, 0.2005, 0.2438, 0.2005, 0.2463, 0.1881, 0.2471, 0.1141, 0.2447, 0.1227, 0.2437, 0.1234, 0.2521, 0.1148, 0.2527, 0.177, 0.2421, 0.1881, 0.2427, 0.1881, 0.2471, 0.1771, 0.248, 0.06299, 0.2565, 0.07543, 0.2556, 0.0754, 0.2601, 0.06297, 0.259, 0.1318, 0.2514, 0.1403, 0.2508, 0.141, 0.2591, 0.1325, 0.2598, 0.2005, 0.2463, 0.2143, 0.2453, 0.2009, 0.2488, 0.04913, 0.2574, 0.06299, 0.2565, 0.06297, 0.259, 0.1234, 0.2521, 0.1318, 0.2514, 0.1325, 0.2598, 0.124, 0.2604, 0.1881, 0.2471, 0.2005, 0.2463, 0.2009, 0.2488, 0.1888, 0.2515, 0.1148, 0.2527, 0.1234, 0.2521, 0.124, 0.2604, 0.1153, 0.2608, 0.1771, 0.248, 0.1881, 0.2471, 0.1888, 0.2515, 0.1779, 0.2538, 0.106, 0.2534, 0.1148, 0.2527, 0.1153, 0.2608, 0.1063, 0.261, 0.167, 0.2487, 0.1771, 0.248, 0.1779, 0.2538, 0.1678, 0.2556, 0.09661, 0.2541, 0.106, 0.2534, 0.1063, 0.261, 0.09682, 0.261, 0.1576, 0.2495, 0.167, 0.2487, 0.1678, 0.2556, 0.1585, 0.257, 0.08647, 0.2548, 0.09661, 0.2541, 0.09682, 0.261, 0.08659, 0.2607, 0.1488, 0.2501, 0.1576, 0.2495, 0.1585, 0.257, 0.1496, 0.2582, 0.07543, 0.2556, 0.08647, 0.2548, 0.08659, 0.2607, 0.0754, 0.2601, 0.1403, 0.2508, 0.1488, 0.2501, 0.1496, 0.2582, 0.141, 0.2591, 0.1678, 0.2556, 0.1779, 0.2538, 0.1793, 0.2595, 0.1693, 0.2624, 0.09682, 0.261, 0.1063, 0.261, 0.1061, 0.2688, 0.09637, 0.268, 0.1585, 0.257, 0.1678, 0.2556, 0.1693, 0.2624, 0.1599, 0.2647, 0.08659, 0.2607, 0.09682, 0.261, 0.09637, 0.268, 0.08604, 0.2666, 0.1496, 0.2582, 0.1585, 0.257, 0.1599, 0.2647, 0.1507, 0.2663, 0.0754, 0.2601, 0.08659, 0.2607, 0.08604, 0.2666, 0.07475, 0.2646, 0.141, 0.2591, 0.1496, 0.2582, 0.1507, 0.2663, 0.1419, 0.2676, 0.06297, 0.259, 0.0754, 0.2601, 0.07475, 0.2646, 0.06249, 0.2615, 0.1325, 0.2598, 0.141, 0.2591, 0.1419, 0.2676, 0.1332, 0.2685, 0.2009, 0.2488, 0.2143, 0.2453, 0.2017, 0.2511, 0.04913, 0.2574, 0.06297, 0.259, 0.06249, 0.2615, 0.124, 0.2604, 0.1325, 0.2598, 0.1332, 0.2685, 0.1244, 0.2689, 0.1888, 0.2515, 0.2009, 0.2488, 0.2017, 0.2511, 0.19, 0.2558, 0.1153, 0.2608, 0.124, 0.2604, 0.1244, 0.2689, 0.1154, 0.2691, 0.1779, 0.2538, 0.1888, 0.2515, 0.19, 0.2558, 0.1793, 0.2595, 0.1063, 0.261, 0.1153, 0.2608, 0.1154, 0.2691, 0.1061, 0.2688, 0.1332, 0.2685, 0.1419, 0.2676, 0.1431, 0.2764, 0.1339, 0.2775, 0.2017, 0.2511, 0.2143, 0.2453, 0.2029, 0.2534, 0.04913, 0.2574, 0.06249, 0.2615, 0.06161, 0.2639, 0.1244, 0.2689, 0.1332, 0.2685, 0.1339, 0.2775, 0.1246, 0.2779, 0.19, 0.2558, 0.2017, 0.2511, 0.2029, 0.2534, 0.1919, 0.26, 0.1154, 0.2691, 0.1244, 0.2689, 0.1246, 0.2779, 0.1152, 0.2777, 0.1793, 0.2595, 0.19, 0.2558, 0.1919, 0.26, 0.1815, 0.2653, 0.1061, 0.2688, 0.1154, 0.2691, 0.1152, 0.2777, 0.1054, 0.2769, 0.1693, 0.2624, 0.1793, 0.2595, 0.1815, 0.2653, 0.1715, 0.2693, 0.09637, 0.268, 0.1061, 0.2688, 0.1054, 0.2769, 0.0953, 0.2752, 0.1599, 0.2647, 0.1693, 0.2624, 0.1715, 0.2693, 0.1618, 0.2724, 0.08604, 0.2666, 0.09637, 0.268, 0.0953, 0.2752, 0.08467, 0.2727, 0.1507, 0.2663, 0.1599, 0.2647, 0.1618, 0.2724, 0.1523, 0.2748, 0.07475, 0.2646, 0.08604, 0.2666, 0.08467, 0.2727, 0.07348, 0.269, 0.1419, 0.2676, 0.1507, 0.2663, 0.1523, 0.2748, 0.1431, 0.2764, 0.06249, 0.2615, 0.07475, 0.2646, 0.07348, 0.269, 0.06161, 0.2639, 0.0953, 0.2752, 0.1054, 0.2769, 0.1041, 0.2853, 0.09347, 0.2826, 0.1618, 0.2724, 0.1715, 0.2693, 0.1744, 0.2763, 0.1644, 0.2806, 0.08467, 0.2727, 0.0953, 0.2752, 0.09347, 0.2826, 0.08253, 0.2788, 0.1523, 0.2748, 0.1618, 0.2724, 0.1644, 0.2806, 0.1545, 0.2837, 0.07348, 0.269, 0.08467, 0.2727, 0.08253, 0.2788, 0.07144, 0.2734, 0.1431, 0.2764, 0.1523, 0.2748, 0.1545, 0.2837, 0.1446, 0.2858, 0.06161, 0.2639, 0.07348, 0.269, 0.07144, 0.2734, 0.06031, 0.2662, 0.1339, 0.2775, 0.1431, 0.2764, 0.1446, 0.2858, 0.1346, 0.2871, 0.2029, 0.2534, 0.2143, 0.2453, 0.2045, 0.2555, 0.04913, 0.2574, 0.06161, 0.2639, 0.06031, 0.2662, 0.1246, 0.2779, 0.1339, 0.2775, 0.1346, 0.2871, 0.1246, 0.2874, 0.1919, 0.26, 0.2029, 0.2534, 0.2045, 0.2555, 0.1945, 0.264, 0.1152, 0.2777, 0.1246, 0.2779, 0.1246, 0.2874, 0.1144, 0.2869, 0.1815, 0.2653, 0.1919, 0.26, 0.1945, 0.264, 0.1845, 0.2709, 0.1054, 0.2769, 0.1152, 0.2777, 0.1144, 0.2869, 0.1041, 0.2853, 0.1715, 0.2693, 0.1815, 0.2653, 0.1845, 0.2709, 0.1744, 0.2763, 0.2045, 0.2555, 0.2143, 0.2453, 0.2065, 0.2572, 0.04913, 0.2574, 0.06031, 0.2662, 0.05856, 0.2683, 0.1246, 0.2874, 0.1346, 0.2871, 0.1355, 0.2976, 0.1244, 0.2978, 0.1945, 0.264, 0.2045, 0.2555, 0.2065, 0.2572, 0.1979, 0.2677, 0.1144, 0.2869, 0.1246, 0.2874, 0.1244, 0.2978, 0.1133, 0.2967, 0.1845, 0.2709, 0.1945, 0.264, 0.1979, 0.2677, 0.1883, 0.2764, 0.1041, 0.2853, 0.1144, 0.2869, 0.1133, 0.2967, 0.1019, 0.2944, 0.1744, 0.2763, 0.1845, 0.2709, 0.1883, 0.2764, 0.1783, 0.2835, 0.09347, 0.2826, 0.1041, 0.2853, 0.1019, 0.2944, 0.09064, 0.2904, 0.1644, 0.2806, 0.1744, 0.2763, 0.1783, 0.2835, 0.1679, 0.2891, 0.08253, 0.2788, 0.09347, 0.2826, 0.09064, 0.2904, 0.0795, 0.2849, 0.1545, 0.2837, 0.1644, 0.2806, 0.1679, 0.2891, 0.1573, 0.2932, 0.07144, 0.2734, 0.08253, 0.2788, 0.0795, 0.2849, 0.06868, 0.2775, 0.1446, 0.2858, 0.1545, 0.2837, 0.1573, 0.2932, 0.1464, 0.296, 0.06031, 0.2662, 0.07144, 0.2734, 0.06868, 0.2775, 0.05856, 0.2683, 0.1346, 0.2871, 0.1446, 0.2858, 0.1464, 0.296, 0.1355, 0.2976, 0.1679, 0.2891, 0.1783, 0.2835, 0.1835, 0.2909, 0.1725, 0.2981, 0.0795, 0.2849, 0.09064, 0.2904, 0.08663, 0.2986, 0.0753, 0.291, 0.1573, 0.2932, 0.1679, 0.2891, 0.1725, 0.2981, 0.1609, 0.3036, 0.06868, 0.2775, 0.0795, 0.2849, 0.0753, 0.291, 0.06513, 0.2813, 0.1464, 0.296, 0.1573, 0.2932, 0.1609, 0.3036, 0.1489, 0.3075, 0.05856, 0.2683, 0.06868, 0.2775, 0.06513, 0.2813, 0.05642, 0.27, 0.1355, 0.2976, 0.1464, 0.296, 0.1489, 0.3075, 0.1365, 0.3093, 0.2065, 0.2572, 0.2143, 0.2453, 0.2088, 0.2587, 0.04913, 0.2574, 0.05856, 0.2683, 0.05642, 0.27, 0.1244, 0.2978, 0.1355, 0.2976, 0.1365, 0.3093, 0.1239, 0.3095, 0.1979, 0.2677, 0.2065, 0.2572, 0.2088, 0.2587, 0.2018, 0.2709, 0.1133, 0.2967, 0.1244, 0.2978, 0.1239, 0.3095, 0.1113, 0.3078, 0.1883, 0.2764, 0.1979, 0.2677, 0.2018, 0.2709, 0.1933, 0.2817, 0.1019, 0.2944, 0.1133, 0.2967, 0.1113, 0.3078, 0.09878, 0.3043, 0.1783, 0.2835, 0.1883, 0.2764, 0.1933, 0.2817, 0.1835, 0.2909, 0.09064, 0.2904, 0.1019, 0.2944, 0.09878, 0.3043, 0.08663, 0.2986, 0.1239, 0.3095, 0.1365, 0.3093, 0.1377, 0.323, 0.123, 0.3229, 0.2018, 0.2709, 0.2088, 0.2587, 0.2114, 0.2597, 0.2067, 0.2736, 0.1113, 0.3078, 0.1239, 0.3095, 0.123, 0.3229, 0.1083, 0.3205, 0.1933, 0.2817, 0.2018, 0.2709, 0.2067, 0.2736, 0.1995, 0.2867, 0.09878, 0.3043, 0.1113, 0.3078, 0.1083, 0.3205, 0.09424, 0.3152, 0.1835, 0.2909, 0.1933, 0.2817, 0.1995, 0.2867, 0.1901, 0.2983, 0.08663, 0.2986, 0.09878, 0.3043, 0.09424, 0.3152, 0.08103, 0.3073, 0.1725, 0.2981, 0.1835, 0.2909, 0.1901, 0.2983, 0.1788, 0.3081, 0.0753, 0.291, 0.08663, 0.2986, 0.08103, 0.3073, 0.06971, 0.2969, 0.1609, 0.3036, 0.1725, 0.2981, 0.1788, 0.3081, 0.1659, 0.3154, 0.06513, 0.2813, 0.0753, 0.291, 0.06971, 0.2969, 0.06065, 0.2847, 0.1489, 0.3075, 0.1609, 0.3036, 0.1659, 0.3154, 0.152, 0.3203, 0.05642, 0.27, 0.06513, 0.2813, 0.06065, 0.2847, 0.05392, 0.2714, 0.1365, 0.3093, 0.1489, 0.3075, 0.152, 0.3203, 0.1377, 0.323, 0.2088, 0.2587, 0.2143, 0.2453, 0.2114, 0.2597, 0.04913, 0.2574, 0.05642, 0.27, 0.05392, 0.2714, 0.06971, 0.2969, 0.08103, 0.3073, 0.07318, 0.3165, 0.06246, 0.3023, 0.1659, 0.3154, 0.1788, 0.3081, 0.1871, 0.3186, 0.1728, 0.3291, 0.06065, 0.2847, 0.06971, 0.2969, 0.06246, 0.3023, 0.05533, 0.2873, 0.152, 0.3203, 0.1659, 0.3154, 0.1728, 0.3291, 0.1562, 0.3357, 0.05392, 0.2714, 0.06065, 0.2847, 0.05533, 0.2873, 0.0511, 0.2723, 0.1377, 0.323, 0.152, 0.3203, 0.1562, 0.3357, 0.139, 0.3386, 0.2114, 0.2597, 0.2143, 0.2453, 0.2143, 0.2602, 0.04913, 0.2574, 0.05392, 0.2714, 0.0511, 0.2723, 0.123, 0.3229, 0.1377, 0.323, 0.139, 0.3386, 0.1216, 0.3387, 0.2067, 0.2736, 0.2114, 0.2597, 0.2143, 0.2602, 0.2122, 0.2755, 0.1083, 0.3205, 0.123, 0.3229, 0.1216, 0.3387, 0.1041, 0.3351, 0.1995, 0.2867, 0.2067, 0.2736, 0.2122, 0.2755, 0.2073, 0.2909, 0.09424, 0.3152, 0.1083, 0.3205, 0.1041, 0.3351, 0.08765, 0.3275, 0.1901, 0.2983, 0.1995, 0.2867, 0.2073, 0.2909, 0.199, 0.3058, 0.08103, 0.3073, 0.09424, 0.3152, 0.08765, 0.3275, 0.07318, 0.3165, 0.1788, 0.3081, 0.1901, 0.2983, 0.199, 0.3058, 0.1871, 0.3186, 0.9699, 0.5159, 0.9713, 0.5809, 0.9638, 0.5828, 0.9624, 0.5199, 0.9713, 0.5809, 0.9716, 0.6459, 0.9641, 0.6458, 0.9638, 0.5828, 0.9716, 0.6459, 0.9709, 0.7109, 0.9634, 0.7089, 0.9641, 0.6458, 0.9709, 0.7109, 0.9689, 0.7761, 0.9615, 0.772, 0.9634, 0.7089, 0.6575, 0.7756, 0.6512, 0.7104, 0.6587, 0.7086, 0.6648, 0.7716, 0.6512, 0.7104, 0.6497, 0.6453, 0.6573, 0.6453, 0.6587, 0.7086, 0.6497, 0.6453, 0.6514, 0.5803, 0.6589, 0.582, 0.6573, 0.6453, 0.6514, 0.5803, 0.6578, 0.5152, 0.6651, 0.5191, 0.6589, 0.582, 0.9106, 0.4571, 0.8627, 0.4567, 0.8642, 0.4488, 0.9137, 0.4491, 0.8627, 0.4567, 0.8149, 0.4565, 0.815, 0.4486, 0.8642, 0.4488, 0.8149, 0.4565, 0.7672, 0.4564, 0.7658, 0.4484, 0.815, 0.4486, 0.7672, 0.4564, 0.7195, 0.4564, 0.7165, 0.4484, 0.7658, 0.4484, 0.7194, 0.8345, 0.7673, 0.8346, 0.7658, 0.8425, 0.7164, 0.8425, 0.7673, 0.8346, 0.8149, 0.8346, 0.8149, 0.8425, 0.7658, 0.8425, 0.8149, 0.8346, 0.8623, 0.8346, 0.8638, 0.8425, 0.8149, 0.8425, 0.8623, 0.8346, 0.9097, 0.8345, 0.9127, 0.8424, 0.8638, 0.8425, 0.9392, 0.4496, 0.9492, 0.4523, 0.9474, 0.4597, 0.9405, 0.4577, 0.9492, 0.4523, 0.9584, 0.4598, 0.9533, 0.4649, 0.9474, 0.4597, 0.9584, 0.4598, 0.9645, 0.471, 0.9574, 0.4725, 0.9533, 0.4649, 0.9645, 0.471, 0.9673, 0.4838, 0.9594, 0.4814, 0.9574, 0.4725, 0.6618, 0.4828, 0.6654, 0.47, 0.6725, 0.472, 0.6699, 0.4809, 0.6654, 0.47, 0.6725, 0.4589, 0.6775, 0.4644, 0.6725, 0.472, 0.6725, 0.4589, 0.682, 0.4516, 0.6838, 0.4591, 0.6775, 0.4644, 0.682, 0.4516, 0.6922, 0.4489, 0.6909, 0.457, 0.6838, 0.4591, 0.692, 0.8424, 0.6818, 0.8398, 0.6835, 0.8323, 0.6906, 0.8343, 0.6818, 0.8398, 0.6722, 0.8325, 0.6772, 0.827, 0.6835, 0.8323, 0.6722, 0.8325, 0.6652, 0.8212, 0.6724, 0.8193, 0.6772, 0.827, 0.6652, 0.8212, 0.6616, 0.8083, 0.6698, 0.8102, 0.6724, 0.8193, 0.9659, 0.8084, 0.9631, 0.8211, 0.9561, 0.8196, 0.958, 0.8107, 0.9631, 0.8211, 0.9568, 0.8321, 0.9519, 0.827, 0.9561, 0.8196, 0.9568, 0.8321, 0.9478, 0.8394, 0.946, 0.832, 0.9519, 0.827, 0.9478, 0.8394, 0.9378, 0.8419, 0.9392, 0.8339, 0.946, 0.832, 0.9405, 0.4577, 0.9106, 0.4571, 0.9137, 0.4491, 0.9392, 0.4496, 0.9624, 0.5199, 0.9594, 0.4814, 0.9673, 0.4838, 0.9699, 0.5159, 0.6699, 0.4809, 0.6651, 0.5191, 0.6578, 0.5152, 0.6618, 0.4828, 0.7195, 0.4564, 0.6909, 0.457, 0.6922, 0.4489, 0.7165, 0.4484, 0.9097, 0.8345, 0.9392, 0.8339, 0.9378, 0.8419, 0.9127, 0.8424, 0.958, 0.8107, 0.9615, 0.772, 0.9689, 0.7761, 0.9659, 0.8084, 0.6648, 0.7716, 0.6698, 0.8102, 0.6616, 0.8083, 0.6575, 0.7756, 0.6906, 0.8343, 0.7194, 0.8345, 0.7164, 0.8425, 0.692, 0.8424, 0.2992, 0.1418, 0.2944, 0.2063, 0.2629, 0.2049, 0.2693, 0.1358])
me_cube_001.materials.append(mat_tablet)
me_cube_001.materials.append(mat_light)
me_cube_001.materials.append(mat_glass)
me_cube_001.materials.append(mat_border)
me_cube_001.update()
me_cube_002 = bpy.data.meshes.new('Cube.002')
me_cube_002.from_pydata([(-0.1509, -0.001573, 0.07615), (-0.1509, -0.001573, 0.1142), (0.1509, -0.001573, -0.07604), (0.1509, -0.001573, -0.1141), (0.1006, -0.001573, -0.1141), (-0.1006, -0.001573, 0.1142), (-0.1509, -0.001573, -0.1141), (-0.1006, -0.001573, -0.1141), (-0.0503, -0.001573, -0.1141), (5.647e-09, -0.001573, -0.1141), (0.0503, -0.001573, -0.1141), (0.1509, -0.001573, 0.1142), (0.1006, -0.001573, 0.1142), (0.0503, -0.001573, 0.1142), (-5.647e-09, -0.001573, 0.1142), (-0.0503, -0.001573, 0.1142), (0.1006, -0.001573, -0.07604), (0.0503, -0.001573, -0.07604), (3.765e-09, -0.001573, -0.07604), (-0.0503, -0.001573, -0.07604), (-0.1006, -0.001573, -0.07604), (-0.1509, -0.001573, -0.07604), (-0.1509, -0.001573, -0.03799), (-0.1509, -0.001573, 5.56e-05), (-0.1509, -0.001573, 0.0381), (0.1509, -0.001573, 0.07615), (0.1509, -0.001573, 0.0381), (0.1509, -0.001573, 5.559e-05), (0.1509, -0.001573, -0.03799), (0.1006, -0.001573, 0.07615), (0.1006, -0.001573, 0.0381), (0.1006, -0.001573, 5.559e-05), (0.1006, -0.001573, -0.03799), (0.0503, -0.001573, 0.07615), (0.0503, -0.001573, 0.0381), (0.0503, -0.001573, 5.559e-05), (0.0503, -0.001573, -0.03799), (-3.765e-09, -0.001573, 0.07615), (-1.882e-09, -0.001573, 0.0381), (1.683e-16, -0.001573, 5.559e-05), (1.882e-09, -0.001573, -0.03799), (-0.0503, -0.001573, 0.07615), (-0.0503, -0.001573, 0.0381), (-0.0503, -0.001573, 5.559e-05), (-0.0503, -0.001573, -0.03799), (-0.1006, -0.001573, 0.07615), (-0.1006, -0.001573, 0.0381), (-0.1006, -0.001573, 5.559e-05), (-0.1006, -0.001573, -0.03799)], [], [(45, 5, 1, 0), (25, 11, 12, 29), (29, 12, 13, 33), (33, 13, 14, 37), (37, 14, 15, 41), (41, 15, 5, 45), (8, 19, 20, 7), (19, 44, 48, 20), (44, 43, 47, 48), (43, 42, 46, 47), (42, 41, 45, 46), (9, 18, 19, 8), (18, 40, 44, 19), (40, 39, 43, 44), (39, 38, 42, 43), (38, 37, 41, 42), (10, 17, 18, 9), (17, 36, 40, 18), (36, 35, 39, 40), (35, 34, 38, 39), (34, 33, 37, 38), (4, 16, 17, 10), (16, 32, 36, 17), (32, 31, 35, 36), (31, 30, 34, 35), (30, 29, 33, 34), (3, 2, 16, 4), (2, 28, 32, 16), (28, 27, 31, 32), (27, 26, 30, 31), (26, 25, 29, 30), (7, 20, 21, 6), (20, 48, 22, 21), (48, 47, 23, 22), (47, 46, 24, 23), (46, 45, 0, 24)])
me_cube_002.polygons.foreach_set('use_smooth', [True] * 36)
_uv = me_cube_002.uv_layers.new(name='UVMap')
_uv.uv.foreach_set('vector', [0.1036, 0.9217, 0.1036, 1.0, 0.0, 1.0, 0.0, 0.9217, 0.6215, 0.9217, 0.6215, 1.0, 0.5179, 1.0, 0.5179, 0.9217, 0.5179, 0.9217, 0.5179, 1.0, 0.4143, 1.0, 0.4143, 0.9217, 0.4143, 0.9217, 0.4143, 1.0, 0.3107, 1.0, 0.3107, 0.9217, 0.3107, 0.9217, 0.3107, 1.0, 0.2072, 1.0, 0.2072, 0.9217, 0.2072, 0.9217, 0.2072, 1.0, 0.1036, 1.0, 0.1036, 0.9217, 0.2072, 0.5299, 0.2072, 0.6083, 0.1036, 0.6083, 0.1036, 0.5299, 0.2072, 0.6083, 0.2072, 0.6866, 0.1036, 0.6866, 0.1036, 0.6083, 0.2072, 0.6866, 0.2072, 0.765, 0.1036, 0.765, 0.1036, 0.6866, 0.2072, 0.765, 0.2072, 0.8433, 0.1036, 0.8433, 0.1036, 0.765, 0.2072, 0.8433, 0.2072, 0.9217, 0.1036, 0.9217, 0.1036, 0.8433, 0.3107, 0.5299, 0.3107, 0.6083, 0.2072, 0.6083, 0.2072, 0.5299, 0.3107, 0.6083, 0.3107, 0.6866, 0.2072, 0.6866, 0.2072, 0.6083, 0.3107, 0.6866, 0.3107, 0.765, 0.2072, 0.765, 0.2072, 0.6866, 0.3107, 0.765, 0.3107, 0.8433, 0.2072, 0.8433, 0.2072, 0.765, 0.3107, 0.8433, 0.3107, 0.9217, 0.2072, 0.9217, 0.2072, 0.8433, 0.4143, 0.5299, 0.4143, 0.6083, 0.3107, 0.6083, 0.3107, 0.5299, 0.4143, 0.6083, 0.4143, 0.6866, 0.3107, 0.6866, 0.3107, 0.6083, 0.4143, 0.6866, 0.4143, 0.765, 0.3107, 0.765, 0.3107, 0.6866, 0.4143, 0.765, 0.4143, 0.8433, 0.3107, 0.8433, 0.3107, 0.765, 0.4143, 0.8433, 0.4143, 0.9217, 0.3107, 0.9217, 0.3107, 0.8433, 0.5179, 0.5299, 0.5179, 0.6083, 0.4143, 0.6083, 0.4143, 0.5299, 0.5179, 0.6083, 0.5179, 0.6866, 0.4143, 0.6866, 0.4143, 0.6083, 0.5179, 0.6866, 0.5179, 0.765, 0.4143, 0.765, 0.4143, 0.6866, 0.5179, 0.765, 0.5179, 0.8433, 0.4143, 0.8433, 0.4143, 0.765, 0.5179, 0.8433, 0.5179, 0.9217, 0.4143, 0.9217, 0.4143, 0.8433, 0.6215, 0.5299, 0.6215, 0.6083, 0.5179, 0.6083, 0.5179, 0.5299, 0.6215, 0.6083, 0.6215, 0.6866, 0.5179, 0.6866, 0.5179, 0.6083, 0.6215, 0.6866, 0.6215, 0.765, 0.5179, 0.765, 0.5179, 0.6866, 0.6215, 0.765, 0.6215, 0.8433, 0.5179, 0.8433, 0.5179, 0.765, 0.6215, 0.8433, 0.6215, 0.9217, 0.5179, 0.9217, 0.5179, 0.8433, 0.1036, 0.5299, 0.1036, 0.6083, 0.0, 0.6083, 0.0, 0.5299, 0.1036, 0.6083, 0.1036, 0.6866, 0.0, 0.6866, 0.0, 0.6083, 0.1036, 0.6866, 0.1036, 0.765, 0.0, 0.765, 0.0, 0.6866, 0.1036, 0.765, 0.1036, 0.8433, 0.0, 0.8433, 0.0, 0.765, 0.1036, 0.8433, 0.1036, 0.9217, 0.0, 0.9217, 0.0, 0.8433])
me_cube_002.materials.append(mat_glass)
me_cube_002.update()

# ---- objects
ob_tablet = bpy.data.objects.new('Tablet', me_cube_001)
ob_camera = bpy.data.objects.new('Camera', cam_camera)
ob_tablet_001 = bpy.data.objects.new('Tablet.001', me_cube_002)

# ---- transforms, parenting, visibility, modifiers, constraints
ob_tablet.location = (0.0, 0.0, 0.0)
ob_tablet.hide_render = True
_m = ob_tablet.modifiers.new('Auto Smooth', 'NODES')
_m.node_group = ng_auto_smooth
_gi = [s.identifier for s in ng_auto_smooth.interface.items_tree if s.item_type == 'SOCKET' and s.in_out == 'INPUT']
_m[_gi[1]] = 0.5236  # Angle
ob_camera.location = (0.001315, -0.5749, 0.008777)
ob_camera.rotation_euler = (1.571, -0.0, 0.0)
ob_camera.scale = (1.0, 1.0, 1.0)
ob_tablet_001.location = (0.0, 0.0, 0.0)
_m = ob_tablet_001.modifiers.new('Auto Smooth', 'NODES')
_m.node_group = ng_auto_smooth
_gi = [s.identifier for s in ng_auto_smooth.interface.items_tree if s.item_type == 'SOCKET' and s.in_out == 'INPUT']
_m[_gi[1]] = 0.5236  # Angle

# ---- collection membership
col_collection.objects.link(ob_tablet)
col_collection.objects.link(ob_camera)
col_collection.objects.link(ob_tablet_001)

# ---- scene / render settings (as saved in the file)
scene.camera = ob_camera
scene.frame_start = 1; scene.frame_end = 250; scene.frame_set(1)
scene.render.engine = 'BLENDER_EEVEE_NEXT'
scene.render.resolution_x = 2048
scene.render.resolution_y = 2048
scene.render.film_transparent = True
scene.cycles.sampling_pattern = 'TABULATED_SOBOL'
scene.cycles.use_light_tree = False
scene.eevee.use_gtao = True
scene.view_settings.view_transform = 'Filmic'
bpy.context.view_layer.update()

